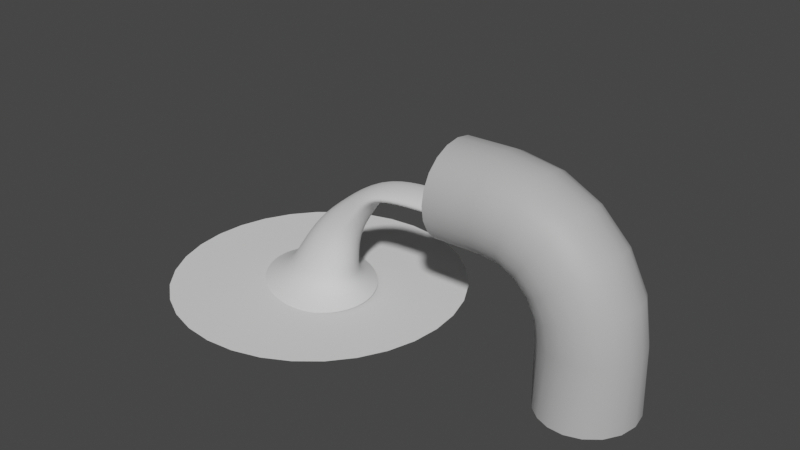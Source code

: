 # Source: Waterfall.blend  (saved by Blender 3.5.10; exported with 4.5.12 LTS)
import bpy
from mathutils import Matrix  # noqa: F401  (used for matrix-valued properties, if any)

bpy.ops.wm.read_factory_settings(use_empty=True)
scene = bpy.context.scene
scene.name = 'Scene'

# ---- materials (node trees are filled in below, after node groups)
mat_lambert1 = bpy.data.materials.new('lambert1')
mat_lambert1.use_transparent_shadow = False
mat_lambert1.diffuse_color = (0.5, 0.5, 0.5, 1.0)
mat_lambert1.roughness = 0.5528

# ---- material node trees
mat_lambert1.use_nodes = True; mat_lambert1.node_tree.nodes.clear()
_N = mat_lambert1.node_tree.nodes; _L = mat_lambert1.node_tree.links
n0 = _N.new('ShaderNodeBsdfPrincipled'); n0.name = 'Principled BSDF'; n0.location = (10, 300)
n0.distribution = 'GGX'
n0.subsurface_method = 'RANDOM_WALK_SKIN'
n0.inputs[0].default_value = (0.5, 0.5, 0.5, 1.0)
n0.inputs[2].default_value = 0.5528
n0.inputs[3].default_value = 1.45
n0.inputs[27].default_value = (0.0, 0.0, 0.0, 1.0)
n0.inputs[28].default_value = 1.0
n1 = _N.new('ShaderNodeOutputMaterial'); n1.name = 'Material Output'; n1.location = (300, 300)
n2 = _N.new('ShaderNodeNormalMap'); n2.name = 'Normal Map'; n2.location = (-300, -300)
n2.label = 'Normal/Map'
_L.new(n0.outputs[0], n1.inputs[0])
_L.new(n2.outputs[0], n0.inputs[5])
n1.is_active_output = True

# ---- world
world_world = bpy.data.worlds.new('World'); scene.world = world_world
world_world.use_nodes = True; world_world.node_tree.nodes.clear()
_N = world_world.node_tree.nodes; _L = world_world.node_tree.links
n0 = _N.new('ShaderNodeOutputWorld'); n0.name = 'World Output'; n0.location = (300, 300)
n1 = _N.new('ShaderNodeBackground'); n1.name = 'Background'; n1.location = (10, 300)
n1.inputs[0].default_value = (0.05088, 0.05088, 0.05088, 1.0)
_L.new(n1.outputs[0], n0.inputs[0])
n0.is_active_output = True
world_world.color = (0.05088, 0.05088, 0.05088)
world_world.use_sun_shadow = False
world_world.sun_shadow_jitter_overblur = 0.0

# ---- meshes
me_mesh = bpy.data.meshes.new('Mesh')
me_mesh.from_pydata([(0.4755, 0.0, -0.1545), (0.4045, 0.0, -0.2939), (0.2939, 0.0, -0.4045), (0.1545, 0.0, -0.4755), (0.0, 0.0, -0.5), (-0.5299, 0.0, -0.488), (0.5, 0.0, 0.0), (0.4988, 0.1545, -0.1621), (0.4243, 0.1545, -0.3083), (0.3083, 0.1545, -0.4243), (0.1621, 0.1545, -0.4988), (0.0, 0.1545, -0.5245), (-0.5296, 0.1545, -0.5124), (0.5245, 0.1545, 0.0), (0.5663, 0.2939, -0.184), (0.4818, 0.2939, -0.35), (0.35, 0.2939, -0.4818), (0.184, 0.2939, -0.5663), (0.0, 0.2939, -0.5955), (-0.5288, 0.2939, -0.5834), (0.5955, 0.2939, 0.0), (0.6715, 0.4045, -0.2182), (0.5713, 0.4045, -0.415), (0.415, 0.4045, -0.5713), (0.2182, 0.4045, -0.6715), (0.0, 0.4045, -0.7061), (-0.5275, 0.4045, -0.694), (0.7061, 0.4045, 0.0), (0.8041, 0.4755, -0.2613), (0.684, 0.4755, -0.497), (0.497, 0.4755, -0.684), (0.2613, 0.4755, -0.8041), (0.0, 0.4755, -0.8455), (-0.5258, 0.4755, -0.8334), (0.8455, 0.4755, 0.0), (0.9511, 0.5, -0.309), (0.809, 0.5, -0.5878), (0.5878, 0.5, -0.809), (0.309, 0.5, -0.9511), (0.0, 0.5, -1.0), (-0.524, 0.5, -0.9879), (1.0, 0.5, 0.0), (1.098, 0.4755, -0.3568), (0.934, 0.4755, -0.6786), (0.6786, 0.4755, -0.934), (0.3568, 0.4755, -1.098), (0.0, 0.4755, -1.155), (-0.5222, 0.4755, -1.142), (1.155, 0.4755, 0.0), (1.231, 0.4045, -0.3998), (1.047, 0.4045, -0.7605), (0.7605, 0.4045, -1.047), (0.3998, 0.4045, -1.231), (0.0, 0.4045, -1.294), (-0.5205, 0.4045, -1.282), (1.294, 0.4045, 0.0), (1.336, 0.2939, -0.434), (1.136, 0.2939, -0.8255), (0.8255, 0.2939, -1.136), (0.434, 0.2939, -1.336), (0.0, 0.2939, -1.405), (-0.5192, 0.2939, -1.392), (1.405, 0.2939, 0.0), (1.403, 0.1545, -0.456), (1.194, 0.1545, -0.8673), (0.8673, 0.1545, -1.194), (0.456, 0.1545, -1.403), (0.0, 0.1545, -1.476), (-0.5183, 0.1545, -1.463), (1.476, 0.1545, 0.0), (1.427, 0.0, -0.4635), (1.214, 0.0, -0.8817), (0.8817, 0.0, -1.214), (0.4635, 0.0, -1.427), (0.0, 0.0, -1.5), (-0.5181, 0.0, -1.488), (1.5, 0.0, 0.0), (1.403, -0.1545, -0.456), (1.194, -0.1545, -0.8673), (0.8673, -0.1545, -1.194), (0.456, -0.1545, -1.403), (0.0, -0.1545, -1.476), (-0.5183, -0.1545, -1.463), (1.476, -0.1545, 0.0), (1.336, -0.2939, -0.434), (1.136, -0.2939, -0.8255), (0.8255, -0.2939, -1.136), (0.434, -0.2939, -1.336), (0.0, -0.2939, -1.405), (-0.5192, -0.2939, -1.392), (1.405, -0.2939, 0.0), (1.231, -0.4045, -0.3998), (1.047, -0.4045, -0.7605), (0.7605, -0.4045, -1.047), (0.3998, -0.4045, -1.231), (0.0, -0.4045, -1.294), (-0.5205, -0.4045, -1.282), (1.294, -0.4045, 0.0), (1.098, -0.4755, -0.3568), (0.934, -0.4755, -0.6786), (0.6786, -0.4755, -0.934), (0.3568, -0.4755, -1.098), (0.0, -0.4755, -1.155), (-0.5222, -0.4755, -1.142), (1.155, -0.4755, 0.0), (0.9511, -0.5, -0.309), (0.809, -0.5, -0.5878), (0.5878, -0.5, -0.809), (0.309, -0.5, -0.9511), (0.0, -0.5, -1.0), (-0.524, -0.5, -0.9879), (1.0, -0.5, 0.0), (0.8041, -0.4755, -0.2613), (0.684, -0.4755, -0.497), (0.497, -0.4755, -0.684), (0.2613, -0.4755, -0.8041), (0.0, -0.4755, -0.8455), (-0.5258, -0.4755, -0.8334), (0.8455, -0.4755, 0.0), (0.6715, -0.4045, -0.2182), (0.5713, -0.4045, -0.415), (0.415, -0.4045, -0.5713), (0.2182, -0.4045, -0.6715), (0.0, -0.4045, -0.7061), (-0.5275, -0.4045, -0.694), (0.7061, -0.4045, 0.0), (0.5663, -0.2939, -0.184), (0.4818, -0.2939, -0.35), (0.35, -0.2939, -0.4818), (0.184, -0.2939, -0.5663), (0.0, -0.2939, -0.5955), (-0.5288, -0.2939, -0.5834), (0.5955, -0.2939, 0.0), (0.4988, -0.1545, -0.1621), (0.4243, -0.1545, -0.3083), (0.3083, -0.1545, -0.4243), (0.1621, -0.1545, -0.4988), (0.0, -0.1545, -0.5245), (-0.5296, -0.1545, -0.5124), (0.5245, -0.1545, 0.0), (0.5165, -0.002805, 0.7172), (0.531, 0.1222, 0.7181), (0.5767, 0.2432, 0.7201), (0.6558, 0.3534, 0.7226), (0.7691, 0.4425, 0.7247), (0.9128, 0.4969, 0.7255), (1.076, 0.503, 0.7248), (1.239, 0.4516, 0.7228), (1.381, 0.3427, 0.7203), (1.477, 0.1869, 0.7182), (1.512, 0.004607, 0.7172), (1.48, -0.1784, 0.7177), (1.387, -0.336, 0.7194), (1.247, -0.4477, 0.7217), (1.084, -0.5021, 0.7236), (0.9203, -0.4988, 0.7243), (0.7751, -0.4464, 0.7236), (0.6601, -0.3584, 0.7218), (0.5793, -0.2487, 0.7196), (0.5322, -0.1279, 0.7178), (-0.5249, 0.09193, -0.705), (-0.5244, 0.1749, -0.7472), (-0.5236, 0.2407, -0.8131), (-0.5226, 0.2829, -0.896), (-0.5215, 0.2975, -0.9879), (-0.5204, 0.2829, -1.08), (-0.5195, 0.2407, -1.163), (-0.5187, 0.1749, -1.229), (-0.5182, 0.09193, -1.271), (-0.518, 0.0, -1.285), (-0.5182, -0.09193, -1.271), (-0.5187, -0.1749, -1.229), (-0.5195, -0.2407, -1.163), (-0.5204, -0.2829, -1.08), (-0.5215, -0.2975, -0.9879), (-0.5226, -0.2829, -0.896), (-0.5236, -0.2407, -0.8131), (-0.5244, -0.1749, -0.7472), (-0.5249, -0.09194, -0.705), (-0.5251, -2.765e-07, -0.6904), (0.2165, 0.09193, -0.698), (0.217, 0.1749, -0.7402), (0.2178, 0.2407, -0.806), (0.2188, 0.2829, -0.889), (0.2199, 0.2975, -0.9809), (0.221, 0.2829, -1.073), (0.2219, 0.2407, -1.156), (0.2227, 0.1749, -1.222), (0.2232, 0.09193, -1.264), (0.2234, 4.161e-09, -1.278), (0.2232, -0.09193, -1.264), (0.2227, -0.1749, -1.222), (0.2219, -0.2407, -1.156), (0.221, -0.2829, -1.073), (0.2199, -0.2975, -0.9809), (0.2188, -0.2829, -0.889), (0.2178, -0.2407, -0.806), (0.217, -0.1749, -0.7402), (0.2165, -0.09194, -0.698), (0.2163, -2.723e-07, -0.6834)], [], [(1, 0, 7, 8), (2, 1, 8, 9), (3, 2, 9, 10), (4, 3, 10, 11), (5, 4, 11, 12), (0, 6, 13, 7), (8, 7, 14, 15), (9, 8, 15, 16), (10, 9, 16, 17), (11, 10, 17, 18), (12, 11, 18, 19), (7, 13, 20, 14), (15, 14, 21, 22), (16, 15, 22, 23), (17, 16, 23, 24), (18, 17, 24, 25), (19, 18, 25, 26), (14, 20, 27, 21), (22, 21, 28, 29), (23, 22, 29, 30), (24, 23, 30, 31), (25, 24, 31, 32), (26, 25, 32, 33), (21, 27, 34, 28), (29, 28, 35, 36), (30, 29, 36, 37), (31, 30, 37, 38), (32, 31, 38, 39), (33, 32, 39, 40), (28, 34, 41, 35), (36, 35, 42, 43), (37, 36, 43, 44), (38, 37, 44, 45), (39, 38, 45, 46), (40, 39, 46, 47), (35, 41, 48, 42), (43, 42, 49, 50), (44, 43, 50, 51), (45, 44, 51, 52), (46, 45, 52, 53), (47, 46, 53, 54), (42, 48, 55, 49), (50, 49, 56, 57), (51, 50, 57, 58), (52, 51, 58, 59), (53, 52, 59, 60), (54, 53, 60, 61), (49, 55, 62, 56), (57, 56, 63, 64), (58, 57, 64, 65), (59, 58, 65, 66), (60, 59, 66, 67), (61, 60, 67, 68), (56, 62, 69, 63), (64, 63, 70, 71), (65, 64, 71, 72), (66, 65, 72, 73), (67, 66, 73, 74), (68, 67, 74, 75), (63, 69, 76, 70), (71, 70, 77, 78), (72, 71, 78, 79), (73, 72, 79, 80), (74, 73, 80, 81), (75, 74, 81, 82), (70, 76, 83, 77), (78, 77, 84, 85), (79, 78, 85, 86), (80, 79, 86, 87), (81, 80, 87, 88), (82, 81, 88, 89), (77, 83, 90, 84), (85, 84, 91, 92), (86, 85, 92, 93), (87, 86, 93, 94), (88, 87, 94, 95), (89, 88, 95, 96), (84, 90, 97, 91), (92, 91, 98, 99), (93, 92, 99, 100), (94, 93, 100, 101), (95, 94, 101, 102), (96, 95, 102, 103), (91, 97, 104, 98), (99, 98, 105, 106), (100, 99, 106, 107), (101, 100, 107, 108), (102, 101, 108, 109), (103, 102, 109, 110), (98, 104, 111, 105), (106, 105, 112, 113), (107, 106, 113, 114), (108, 107, 114, 115), (109, 108, 115, 116), (110, 109, 116, 117), (105, 111, 118, 112), (113, 112, 119, 120), (114, 113, 120, 121), (115, 114, 121, 122), (116, 115, 122, 123), (117, 116, 123, 124), (112, 118, 125, 119), (120, 119, 126, 127), (121, 120, 127, 128), (122, 121, 128, 129), (123, 122, 129, 130), (124, 123, 130, 131), (119, 125, 132, 126), (127, 126, 133, 134), (128, 127, 134, 135), (129, 128, 135, 136), (130, 129, 136, 137), (131, 130, 137, 138), (126, 132, 139, 133), (134, 133, 0, 1), (135, 134, 1, 2), (136, 135, 2, 3), (137, 136, 3, 4), (138, 137, 4, 5), (133, 139, 6, 0), (13, 6, 140, 141), (20, 13, 141, 142), (27, 20, 142, 143), (34, 27, 143, 144), (41, 34, 144, 145), (48, 41, 145, 146), (55, 48, 146, 147), (62, 55, 147, 148), (69, 62, 148, 149), (76, 69, 149, 150), (83, 76, 150, 151), (90, 83, 151, 152), (97, 90, 152, 153), (104, 97, 153, 154), (111, 104, 154, 155), (118, 111, 155, 156), (125, 118, 156, 157), (132, 125, 157, 158), (139, 132, 158, 159), (6, 139, 159, 140), (180, 181, 182, 183, 184, 185, 186, 187, 188, 189, 190, 191, 192, 193, 194, 195, 196, 197, 198, 199), (12, 19, 161, 160), (19, 26, 162, 161), (26, 33, 163, 162), (33, 40, 164, 163), (40, 47, 165, 164), (47, 54, 166, 165), (54, 61, 167, 166), (61, 68, 168, 167), (68, 75, 169, 168), (75, 82, 170, 169), (82, 89, 171, 170), (89, 96, 172, 171), (96, 103, 173, 172), (103, 110, 174, 173), (110, 117, 175, 174), (117, 124, 176, 175), (124, 131, 177, 176), (131, 138, 178, 177), (138, 5, 179, 178), (5, 12, 160, 179), (160, 161, 181, 180), (161, 162, 182, 181), (162, 163, 183, 182), (163, 164, 184, 183), (164, 165, 185, 184), (165, 166, 186, 185), (166, 167, 187, 186), (167, 168, 188, 187), (168, 169, 189, 188), (169, 170, 190, 189), (170, 171, 191, 190), (171, 172, 192, 191), (172, 173, 193, 192), (173, 174, 194, 193), (174, 175, 195, 194), (175, 176, 196, 195), (176, 177, 197, 196), (177, 178, 198, 197), (178, 179, 199, 198), (179, 160, 180, 199)])
me_mesh.polygons.foreach_set('use_smooth', [True] * 181)
_k = set([(5, 12), (5, 138), (12, 19), (19, 26), (26, 33), (33, 40), (40, 47), (47, 54), (54, 61), (61, 68), (68, 75), (75, 82), (82, 89), (89, 96), (96, 103), (103, 110), (110, 117), (117, 124), (124, 131), (131, 138), (160, 161), (160, 179), (161, 162), (162, 163), (163, 164), (164, 165), (165, 166), (166, 167), (167, 168), (168, 169), (169, 170), (170, 171), (171, 172), (172, 173), (173, 174), (174, 175), (175, 176), (176, 177), (177, 178), (178, 179), (180, 181), (180, 199), (181, 182), (182, 183), (183, 184), (184, 185), (185, 186), (186, 187), (187, 188), (188, 189), (189, 190), (190, 191), (191, 192), (192, 193), (193, 194), (194, 195), (195, 196), (196, 197), (197, 198), (198, 199)])
me_mesh.attributes.new('sharp_edge', 'BOOLEAN', 'EDGE').data.foreach_set('value', [ (min(e.vertices), max(e.vertices)) in _k for e in me_mesh.edges])
_uv = me_mesh.uv_layers.new(name='map1')
_uv.uv.foreach_set('vector', [0.05, 1.0, 0.0, 1.0, 0.0, 0.95, 0.05, 0.95, 0.1, 1.0, 0.05, 1.0, 0.05, 0.95, 0.1, 0.95, 0.15, 1.0, 0.1, 1.0, 0.1, 0.95, 0.15, 0.95, 0.2, 1.0, 0.15, 1.0, 0.15, 0.95, 0.2, 0.95, 0.25, 1.0, 0.2, 1.0, 0.2, 0.95, 0.25, 0.95, 1.0, 1.0, 0.95, 1.0, 0.95, 0.95, 1.0, 0.95, 0.05, 0.95, 0.0, 0.95, 0.0, 0.9, 0.05, 0.9, 0.1, 0.95, 0.05, 0.95, 0.05, 0.9, 0.1, 0.9, 0.15, 0.95, 0.1, 0.95, 0.1, 0.9, 0.15, 0.9, 0.2, 0.95, 0.15, 0.95, 0.15, 0.9, 0.2, 0.9, 0.25, 0.95, 0.2, 0.95, 0.2, 0.9, 0.25, 0.9, 1.0, 0.95, 0.95, 0.95, 0.95, 0.9, 1.0, 0.9, 0.05, 0.9, 0.0, 0.9, 0.0, 0.85, 0.05, 0.85, 0.1, 0.9, 0.05, 0.9, 0.05, 0.85, 0.1, 0.85, 0.15, 0.9, 0.1, 0.9, 0.1, 0.85, 0.15, 0.85, 0.2, 0.9, 0.15, 0.9, 0.15, 0.85, 0.2, 0.85, 0.25, 0.9, 0.2, 0.9, 0.2, 0.85, 0.25, 0.85, 1.0, 0.9, 0.95, 0.9, 0.95, 0.85, 1.0, 0.85, 0.05, 0.85, 0.0, 0.85, 0.0, 0.8, 0.05, 0.8, 0.1, 0.85, 0.05, 0.85, 0.05, 0.8, 0.1, 0.8, 0.15, 0.85, 0.1, 0.85, 0.1, 0.8, 0.15, 0.8, 0.2, 0.85, 0.15, 0.85, 0.15, 0.8, 0.2, 0.8, 0.25, 0.85, 0.2, 0.85, 0.2, 0.8, 0.25, 0.8, 1.0, 0.85, 0.95, 0.85, 0.95, 0.8, 1.0, 0.8, 0.05, 0.8, 0.0, 0.8, 0.0, 0.75, 0.05, 0.75, 0.1, 0.8, 0.05, 0.8, 0.05, 0.75, 0.1, 0.75, 0.15, 0.8, 0.1, 0.8, 0.1, 0.75, 0.15, 0.75, 0.2, 0.8, 0.15, 0.8, 0.15, 0.75, 0.2, 0.75, 0.25, 0.8, 0.2, 0.8, 0.2, 0.75, 0.25, 0.75, 1.0, 0.8, 0.95, 0.8, 0.95, 0.75, 1.0, 0.75, 0.05, 0.75, 0.0, 0.75, 0.0, 0.7, 0.05, 0.7, 0.1, 0.75, 0.05, 0.75, 0.05, 0.7, 0.1, 0.7, 0.15, 0.75, 0.1, 0.75, 0.1, 0.7, 0.15, 0.7, 0.2, 0.75, 0.15, 0.75, 0.15, 0.7, 0.2, 0.7, 0.25, 0.75, 0.2, 0.75, 0.2, 0.7, 0.25, 0.7, 1.0, 0.75, 0.95, 0.75, 0.95, 0.7, 1.0, 0.7, 0.05, 0.7, 0.0, 0.7, 0.0, 0.65, 0.05, 0.65, 0.1, 0.7, 0.05, 0.7, 0.05, 0.65, 0.1, 0.65, 0.15, 0.7, 0.1, 0.7, 0.1, 0.65, 0.15, 0.65, 0.2, 0.7, 0.15, 0.7, 0.15, 0.65, 0.2, 0.65, 0.25, 0.7, 0.2, 0.7, 0.2, 0.65, 0.25, 0.65, 1.0, 0.7, 0.95, 0.7, 0.95, 0.65, 1.0, 0.65, 0.05, 0.65, 0.0, 0.65, 0.0, 0.6, 0.05, 0.6, 0.1, 0.65, 0.05, 0.65, 0.05, 0.6, 0.1, 0.6, 0.15, 0.65, 0.1, 0.65, 0.1, 0.6, 0.15, 0.6, 0.2, 0.65, 0.15, 0.65, 0.15, 0.6, 0.2, 0.6, 0.25, 0.65, 0.2, 0.65, 0.2, 0.6, 0.25, 0.6, 1.0, 0.65, 0.95, 0.65, 0.95, 0.6, 1.0, 0.6, 0.05, 0.6, 0.0, 0.6, 0.0, 0.55, 0.05, 0.55, 0.1, 0.6, 0.05, 0.6, 0.05, 0.55, 0.1, 0.55, 0.15, 0.6, 0.1, 0.6, 0.1, 0.55, 0.15, 0.55, 0.2, 0.6, 0.15, 0.6, 0.15, 0.55, 0.2, 0.55, 0.25, 0.6, 0.2, 0.6, 0.2, 0.55, 0.25, 0.55, 1.0, 0.6, 0.95, 0.6, 0.95, 0.55, 1.0, 0.55, 0.05, 0.55, 0.0, 0.55, 0.0, 0.5, 0.05, 0.5, 0.1, 0.55, 0.05, 0.55, 0.05, 0.5, 0.1, 0.5, 0.15, 0.55, 0.1, 0.55, 0.1, 0.5, 0.15, 0.5, 0.2, 0.55, 0.15, 0.55, 0.15, 0.5, 0.2, 0.5, 0.25, 0.55, 0.2, 0.55, 0.2, 0.5, 0.25, 0.5, 1.0, 0.55, 0.95, 0.55, 0.95, 0.5, 1.0, 0.5, 0.05, 0.5, 0.0, 0.5, 0.0, 0.45, 0.05, 0.45, 0.1, 0.5, 0.05, 0.5, 0.05, 0.45, 0.1, 0.45, 0.15, 0.5, 0.1, 0.5, 0.1, 0.45, 0.15, 0.45, 0.2, 0.5, 0.15, 0.5, 0.15, 0.45, 0.2, 0.45, 0.25, 0.5, 0.2, 0.5, 0.2, 0.45, 0.25, 0.45, 1.0, 0.5, 0.95, 0.5, 0.95, 0.45, 1.0, 0.45, 0.05, 0.45, 0.0, 0.45, 0.0, 0.4, 0.05, 0.4, 0.1, 0.45, 0.05, 0.45, 0.05, 0.4, 0.1, 0.4, 0.15, 0.45, 0.1, 0.45, 0.1, 0.4, 0.15, 0.4, 0.2, 0.45, 0.15, 0.45, 0.15, 0.4, 0.2, 0.4, 0.25, 0.45, 0.2, 0.45, 0.2, 0.4, 0.25, 0.4, 1.0, 0.45, 0.95, 0.45, 0.95, 0.4, 1.0, 0.4, 0.05, 0.4, 0.0, 0.4, 0.0, 0.35, 0.05, 0.35, 0.1, 0.4, 0.05, 0.4, 0.05, 0.35, 0.1, 0.35, 0.15, 0.4, 0.1, 0.4, 0.1, 0.35, 0.15, 0.35, 0.2, 0.4, 0.15, 0.4, 0.15, 0.35, 0.2, 0.35, 0.25, 0.4, 0.2, 0.4, 0.2, 0.35, 0.25, 0.35, 1.0, 0.4, 0.95, 0.4, 0.95, 0.35, 1.0, 0.35, 0.05, 0.35, 0.0, 0.35, 0.0, 0.3, 0.05, 0.3, 0.1, 0.35, 0.05, 0.35, 0.05, 0.3, 0.1, 0.3, 0.15, 0.35, 0.1, 0.35, 0.1, 0.3, 0.15, 0.3, 0.2, 0.35, 0.15, 0.35, 0.15, 0.3, 0.2, 0.3, 0.25, 0.35, 0.2, 0.35, 0.2, 0.3, 0.25, 0.3, 1.0, 0.35, 0.95, 0.35, 0.95, 0.3, 1.0, 0.3, 0.05, 0.3, 0.0, 0.3, 0.0, 0.25, 0.05, 0.25, 0.1, 0.3, 0.05, 0.3, 0.05, 0.25, 0.1, 0.25, 0.15, 0.3, 0.1, 0.3, 0.1, 0.25, 0.15, 0.25, 0.2, 0.3, 0.15, 0.3, 0.15, 0.25, 0.2, 0.25, 0.25, 0.3, 0.2, 0.3, 0.2, 0.25, 0.25, 0.25, 1.0, 0.3, 0.95, 0.3, 0.95, 0.25, 1.0, 0.25, 0.05, 0.25, 0.0, 0.25, 0.0, 0.2, 0.05, 0.2, 0.1, 0.25, 0.05, 0.25, 0.05, 0.2, 0.1, 0.2, 0.15, 0.25, 0.1, 0.25, 0.1, 0.2, 0.15, 0.2, 0.2, 0.25, 0.15, 0.25, 0.15, 0.2, 0.2, 0.2, 0.25, 0.25, 0.2, 0.25, 0.2, 0.2, 0.25, 0.2, 1.0, 0.25, 0.95, 0.25, 0.95, 0.2, 1.0, 0.2, 0.05, 0.2, 0.0, 0.2, 0.0, 0.15, 0.05, 0.15, 0.1, 0.2, 0.05, 0.2, 0.05, 0.15, 0.1, 0.15, 0.15, 0.2, 0.1, 0.2, 0.1, 0.15, 0.15, 0.15, 0.2, 0.2, 0.15, 0.2, 0.15, 0.15, 0.2, 0.15, 0.25, 0.2, 0.2, 0.2, 0.2, 0.15, 0.25, 0.15, 1.0, 0.2, 0.95, 0.2, 0.95, 0.15, 1.0, 0.15, 0.05, 0.15, 0.0, 0.15, 0.0, 0.1, 0.05, 0.1, 0.1, 0.15, 0.05, 0.15, 0.05, 0.1, 0.1, 0.1, 0.15, 0.15, 0.1, 0.15, 0.1, 0.1, 0.15, 0.1, 0.2, 0.15, 0.15, 0.15, 0.15, 0.1, 0.2, 0.1, 0.25, 0.15, 0.2, 0.15, 0.2, 0.1, 0.25, 0.1, 1.0, 0.15, 0.95, 0.15, 0.95, 0.1, 1.0, 0.1, 0.05, 0.1, 0.0, 0.1, 0.0, 0.05, 0.05, 0.05, 0.1, 0.1, 0.05, 0.1, 0.05, 0.05, 0.1, 0.05, 0.15, 0.1, 0.1, 0.1, 0.1, 0.05, 0.15, 0.05, 0.2, 0.1, 0.15, 0.1, 0.15, 0.05, 0.2, 0.05, 0.25, 0.1, 0.2, 0.1, 0.2, 0.05, 0.25, 0.05, 1.0, 0.1, 0.95, 0.1, 0.95, 0.05, 1.0, 0.05, 0.05, 0.05, 0.0, 0.05, 0.0, -1.565e-07, 0.05, -1.565e-07, 0.1, 0.05, 0.05, 0.05, 0.05, -1.565e-07, 0.1, -1.565e-07, 0.15, 0.05, 0.1, 0.05, 0.1, -1.565e-07, 0.15, -1.565e-07, 0.2, 0.05, 0.15, 0.05, 0.15, -1.565e-07, 0.2, -1.565e-07, 0.25, 0.05, 0.2, 0.05, 0.2, -1.565e-07, 0.25, -1.565e-07, 1.0, 0.05, 0.95, 0.05, 0.95, -1.565e-07, 1.0, -1.565e-07, 0.0, 0.0, 1.0, 0.0, 1.0, 1.0, 0.0, 1.0, 0.0, 0.0, 1.0, 0.0, 1.0, 1.0, 0.0, 1.0, 0.0, 0.0, 1.0, 0.0, 1.0, 1.0, 0.0, 1.0, 0.0, 0.0, 1.0, 0.0, 1.0, 1.0, 0.0, 1.0, 0.0, 0.0, 1.0, 0.0, 1.0, 1.0, 0.0, 1.0, 0.0, 0.0, 1.0, 0.0, 1.0, 1.0, 0.0, 1.0, 0.0, 0.0, 1.0, 0.0, 1.0, 1.0, 0.0, 1.0, 0.0, 0.0, 1.0, 0.0, 1.0, 1.0, 0.0, 1.0, 0.0, 0.0, 1.0, 0.0, 1.0, 1.0, 0.0, 1.0, 0.0, 0.0, 1.0, 0.0, 1.0, 1.0, 0.0, 1.0, 0.0, 0.0, 1.0, 0.0, 1.0, 1.0, 0.0, 1.0, 0.0, 0.0, 1.0, 0.0, 1.0, 1.0, 0.0, 1.0, 0.0, 0.0, 1.0, 0.0, 1.0, 1.0, 0.0, 1.0, 0.0, 0.0, 1.0, 0.0, 1.0, 1.0, 0.0, 1.0, 0.0, 0.0, 1.0, 0.0, 1.0, 1.0, 0.0, 1.0, 0.0, 0.0, 1.0, 0.0, 1.0, 1.0, 0.0, 1.0, 0.0, 0.0, 1.0, 0.0, 1.0, 1.0, 0.0, 1.0, 0.0, 0.0, 1.0, 0.0, 1.0, 1.0, 0.0, 1.0, 0.0, 0.0, 1.0, 0.0, 1.0, 1.0, 0.0, 1.0, 0.0, 0.0, 1.0, 0.0, 1.0, 1.0, 0.0, 1.0, 0.25, 0.95, 0.25, 0.9, 0.25, 0.85, 0.25, 0.8, 0.25, 0.75, 0.25, 0.7, 0.25, 0.65, 0.25, 0.6, 0.25, 0.55, 0.25, 0.5, 0.25, 0.45, 0.25, 0.4, 0.25, 0.35, 0.25, 0.3, 0.25, 0.25, 0.25, 0.2, 0.25, 0.15, 0.25, 0.1, 0.25, 0.05, 0.25, 1.0, 0.25, 0.95, 0.25, 0.9, 0.25, 0.9, 0.25, 0.95, 0.25, 0.9, 0.25, 0.85, 0.25, 0.85, 0.25, 0.9, 0.25, 0.85, 0.25, 0.8, 0.25, 0.8, 0.25, 0.85, 0.25, 0.8, 0.25, 0.75, 0.25, 0.75, 0.25, 0.8, 0.25, 0.75, 0.25, 0.7, 0.25, 0.7, 0.25, 0.75, 0.25, 0.7, 0.25, 0.65, 0.25, 0.65, 0.25, 0.7, 0.25, 0.65, 0.25, 0.6, 0.25, 0.6, 0.25, 0.65, 0.25, 0.6, 0.25, 0.55, 0.25, 0.55, 0.25, 0.6, 0.25, 0.55, 0.25, 0.5, 0.25, 0.5, 0.25, 0.55, 0.25, 0.5, 0.25, 0.45, 0.25, 0.45, 0.25, 0.5, 0.25, 0.45, 0.25, 0.4, 0.25, 0.4, 0.25, 0.45, 0.25, 0.4, 0.25, 0.35, 0.25, 0.35, 0.25, 0.4, 0.25, 0.35, 0.25, 0.3, 0.25, 0.3, 0.25, 0.35, 0.25, 0.3, 0.25, 0.25, 0.25, 0.25, 0.25, 0.3, 0.25, 0.25, 0.25, 0.2, 0.25, 0.2, 0.25, 0.25, 0.25, 0.2, 0.25, 0.15, 0.25, 0.15, 0.25, 0.2, 0.25, 0.15, 0.25, 0.1, 0.25, 0.1, 0.25, 0.15, 0.25, 0.1, 0.25, 0.05, 0.25, 0.05, 0.25, 0.1, 0.25, 0.05, 0.25, 1.0, 0.25, 1.0, 0.25, 0.05, 0.25, 1.0, 0.25, 0.95, 0.25, 0.95, 0.25, 1.0, 0.25, 0.95, 0.25, 0.9, 0.25, 0.9, 0.25, 0.95, 0.25, 0.9, 0.25, 0.85, 0.25, 0.85, 0.25, 0.9, 0.25, 0.85, 0.25, 0.8, 0.25, 0.8, 0.25, 0.85, 0.25, 0.8, 0.25, 0.75, 0.25, 0.75, 0.25, 0.8, 0.25, 0.75, 0.25, 0.7, 0.25, 0.7, 0.25, 0.75, 0.25, 0.7, 0.25, 0.65, 0.25, 0.65, 0.25, 0.7, 0.25, 0.65, 0.25, 0.6, 0.25, 0.6, 0.25, 0.65, 0.25, 0.6, 0.25, 0.55, 0.25, 0.55, 0.25, 0.6, 0.25, 0.55, 0.25, 0.5, 0.25, 0.5, 0.25, 0.55, 0.25, 0.5, 0.25, 0.45, 0.25, 0.45, 0.25, 0.5, 0.25, 0.45, 0.25, 0.4, 0.25, 0.4, 0.25, 0.45, 0.25, 0.4, 0.25, 0.35, 0.25, 0.35, 0.25, 0.4, 0.25, 0.35, 0.25, 0.3, 0.25, 0.3, 0.25, 0.35, 0.25, 0.3, 0.25, 0.25, 0.25, 0.25, 0.25, 0.3, 0.25, 0.25, 0.25, 0.2, 0.25, 0.2, 0.25, 0.25, 0.25, 0.2, 0.25, 0.15, 0.25, 0.15, 0.25, 0.2, 0.25, 0.15, 0.25, 0.1, 0.25, 0.1, 0.25, 0.15, 0.25, 0.1, 0.25, 0.05, 0.25, 0.05, 0.25, 0.1, 0.25, 0.05, 0.25, 1.0, 0.25, 1.0, 0.25, 0.05, 0.25, 1.0, 0.25, 0.95, 0.25, 0.95, 0.25, 1.0])
me_mesh.materials.append(mat_lambert1)
me_mesh.update()
me_mesh.normals_split_custom_set([tuple(v) for v in zip(*[iter([-0.809, 1.108e-06, 0.5878, -0.9511, 1.149e-06, 0.309, -0.901, 0.3202, 0.2927, -0.7664, 0.3202, 0.5568, -0.5878, 1.149e-06, 0.809, -0.809, 1.108e-06, 0.5878, -0.7664, 0.3202, 0.5568, -0.5568, 0.3202, 0.7664, -0.309, 1.151e-06, 0.9511, -0.5878, 1.149e-06, 0.809, -0.5568, 0.3202, 0.7664, -0.2927, 0.3202, 0.901, -0.01936, 1.214e-06, 0.9998, -0.309, 1.151e-06, 0.9511, -0.2927, 0.3202, 0.901, -0.01971, 0.3121, 0.9499, 0.02274, 1.267e-06, 0.9997, -0.01936, 1.214e-06, 0.9998, -0.01971, 0.3121, 0.9499, 0.02164, 0.3079, 0.9512, -0.9511, 1.149e-06, 0.309, -0.9989, -0.001424, 0.04692, -0.9564, 0.2885, 0.04481, -0.901, 0.3202, 0.2927, -0.7664, 0.3202, 0.5568, -0.901, 0.3202, 0.2927, -0.7576, 0.6045, 0.2462, -0.6445, 0.6045, 0.4682, -0.5568, 0.3202, 0.7664, -0.7664, 0.3202, 0.5568, -0.6445, 0.6045, 0.4682, -0.4682, 0.6045, 0.6445, -0.2927, 0.3202, 0.901, -0.5568, 0.3202, 0.7664, -0.4682, 0.6045, 0.6445, -0.2462, 0.6045, 0.7576, -0.01971, 0.3121, 0.9499, -0.2927, 0.3202, 0.901, -0.2462, 0.6045, 0.7576, -0.01978, 0.5928, 0.8051, 0.02164, 0.3079, 0.9512, -0.01971, 0.3121, 0.9499, -0.01978, 0.5928, 0.8051, 0.01847, 0.586, 0.8101, -0.901, 0.3202, 0.2927, -0.9564, 0.2885, 0.04481, -0.83, 0.5565, 0.03797, -0.7576, 0.6045, 0.2462, -0.6445, 0.6045, 0.4682, -0.7576, 0.6045, 0.2462, -0.5387, 0.8241, 0.175, -0.4582, 0.8241, 0.3329, -0.4682, 0.6045, 0.6445, -0.6445, 0.6045, 0.4682, -0.4582, 0.8241, 0.3329, -0.3329, 0.8241, 0.4582, -0.2462, 0.6045, 0.7576, -0.4682, 0.6045, 0.6445, -0.3329, 0.8241, 0.4582, -0.175, 0.8241, 0.5387, -0.01978, 0.5928, 0.8051, -0.2462, 0.6045, 0.7576, -0.175, 0.8241, 0.5387, -0.01731, 0.8141, 0.5805, 0.01847, 0.586, 0.8101, -0.01978, 0.5928, 0.8051, -0.01731, 0.8141, 0.5805, 0.01349, 0.8073, 0.5901, -0.7576, 0.6045, 0.2462, -0.83, 0.5565, 0.03797, -0.6263, 0.7792, 0.02648, -0.5387, 0.8241, 0.175, -0.4582, 0.8241, 0.3329, -0.5387, 0.8241, 0.175, -0.2682, 0.9594, 0.08714, -0.2281, 0.9594, 0.1658, -0.3329, 0.8241, 0.4582, -0.4582, 0.8241, 0.3329, -0.2281, 0.9594, 0.1658, -0.1658, 0.9594, 0.2282, -0.175, 0.8241, 0.5387, -0.3329, 0.8241, 0.4582, -0.1658, 0.9594, 0.2282, -0.08715, 0.9594, 0.2682, -0.01731, 0.8141, 0.5805, -0.175, 0.8241, 0.5387, -0.08715, 0.9594, 0.2682, -0.01032, 0.9543, 0.2988, 0.01349, 0.8073, 0.5901, -0.01731, 0.8141, 0.5805, -0.01032, 0.9543, 0.2988, 0.00716, 0.95, 0.3122, -0.5387, 0.8241, 0.175, -0.6263, 0.7792, 0.02648, -0.3592, 0.9332, 0.01107, -0.2682, 0.9594, 0.08714, -0.2281, 0.9594, 0.1658, -0.2682, 0.9594, 0.08714, 0.02632, 0.9996, -0.008551, 0.02239, 0.9996, -0.01626, -0.1658, 0.9594, 0.2282, -0.2281, 0.9594, 0.1658, 0.02239, 0.9996, -0.01626, 0.01627, 0.9996, -0.02238, -0.08715, 0.9594, 0.2682, -0.1658, 0.9594, 0.2282, 0.01627, 0.9996, -0.02238, 0.00855, 0.9996, -0.02632, -0.01032, 0.9543, 0.2988, -0.08715, 0.9594, 0.2682, 0.00855, 0.9996, -0.02632, 0.001596, 0.9999, -0.01155, 0.00716, 0.95, 0.3122, -0.01032, 0.9543, 0.2988, 0.001596, 0.9999, -0.01155, 8.036e-05, 1.0, 0.003834, -0.2682, 0.9594, 0.08714, -0.3592, 0.9332, 0.01107, -0.05185, 0.9986, -0.00679, 0.02632, 0.9996, -0.008551, 0.02239, 0.9996, -0.01626, 0.02632, 0.9996, -0.008551, 0.3163, 0.9431, -0.1028, 0.2691, 0.9431, -0.1955, 0.01627, 0.9996, -0.02238, 0.02239, 0.9996, -0.01626, 0.2691, 0.9431, -0.1955, 0.1955, 0.9431, -0.2691, 0.00855, 0.9996, -0.02632, 0.01627, 0.9996, -0.02238, 0.1955, 0.9431, -0.2691, 0.1028, 0.9431, -0.3163, 0.001596, 0.9999, -0.01155, 0.00855, 0.9996, -0.02632, 0.1028, 0.9431, -0.3163, 0.01711, 0.9474, -0.3197, 8.036e-05, 1.0, 0.003834, 0.001596, 0.9999, -0.01155, 0.01711, 0.9474, -0.3197, -0.007091, 0.952, -0.3059, 0.02632, 0.9996, -0.008551, -0.05185, 0.9986, -0.00679, 0.2652, 0.9639, -0.02516, 0.3163, 0.9431, -0.1028, 0.2691, 0.9431, -0.1955, 0.3163, 0.9431, -0.1028, 0.5745, 0.7969, -0.1867, 0.4887, 0.7969, -0.3551, 0.1955, 0.9431, -0.2691, 0.2691, 0.9431, -0.1955, 0.4887, 0.7969, -0.3551, 0.3551, 0.7969, -0.4887, 0.1028, 0.9431, -0.3163, 0.1955, 0.9431, -0.2691, 0.3551, 0.7969, -0.4887, 0.1867, 0.7969, -0.5745, 0.01711, 0.9474, -0.3197, 0.1028, 0.9431, -0.3163, 0.1867, 0.7969, -0.5745, 0.03357, 0.8028, -0.5953, -0.007091, 0.952, -0.3059, 0.01711, 0.9474, -0.3197, 0.03357, 0.8028, -0.5953, -0.01362, 0.8106, -0.5855, 0.3163, 0.9431, -0.1028, 0.2652, 0.9639, -0.02516, 0.5574, 0.8292, -0.0419, 0.5745, 0.7969, -0.1867, 0.4887, 0.7969, -0.3551, 0.5745, 0.7969, -0.1867, 0.7774, 0.576, -0.2526, 0.6613, 0.5761, -0.4805, 0.3551, 0.7969, -0.4887, 0.4887, 0.7969, -0.3551, 0.6613, 0.5761, -0.4805, 0.4805, 0.576, -0.6613, 0.1867, 0.7969, -0.5745, 0.3551, 0.7969, -0.4887, 0.4805, 0.576, -0.6613, 0.2526, 0.576, -0.7774, 0.03357, 0.8028, -0.5953, 0.1867, 0.7969, -0.5745, 0.2526, 0.576, -0.7774, 0.04801, 0.5813, -0.8123, -0.01362, 0.8106, -0.5855, 0.03357, 0.8028, -0.5953, 0.04801, 0.5813, -0.8123, -0.01884, 0.5893, -0.8077, 0.5745, 0.7969, -0.1867, 0.5574, 0.8292, -0.0419, 0.7925, 0.6074, -0.05524, 0.7774, 0.576, -0.2526, 0.6613, 0.5761, -0.4805, 0.7774, 0.576, -0.2526, 0.9067, 0.3019, -0.2946, 0.7713, 0.3019, -0.5604, 0.4805, 0.576, -0.6613, 0.6613, 0.5761, -0.4805, 0.7713, 0.3019, -0.5604, 0.5603, 0.302, -0.7712, 0.2526, 0.576, -0.7774, 0.4805, 0.576, -0.6613, 0.5603, 0.302, -0.7712, 0.2946, 0.3019, -0.9067, 0.04801, 0.5813, -0.8123, 0.2526, 0.576, -0.7774, 0.2946, 0.3019, -0.9067, 0.05787, 0.3049, -0.9506, -0.01884, 0.5893, -0.8077, 0.04801, 0.5813, -0.8123, 0.05787, 0.3049, -0.9506, -0.02221, 0.3099, -0.9505, 0.7774, 0.576, -0.2526, 0.7925, 0.6074, -0.05524, 0.9447, 0.3218, -0.06375, 0.9067, 0.3019, -0.2946, 0.7713, 0.3019, -0.5604, 0.9067, 0.3019, -0.2946, 0.9511, 2.469e-09, -0.309, 0.809, 0.0, -0.5878, 0.5603, 0.302, -0.7712, 0.7713, 0.3019, -0.5604, 0.809, 0.0, -0.5878, 0.5878, 0.0, -0.809, 0.2946, 0.3019, -0.9067, 0.5603, 0.302, -0.7712, 0.5878, 0.0, -0.809, 0.309, 0.0, -0.9511, 0.05787, 0.3049, -0.9506, 0.2946, 0.3019, -0.9067, 0.309, 0.0, -0.9511, 0.06136, 4.07e-07, -0.9981, -0.02221, 0.3099, -0.9505, 0.05787, 0.3049, -0.9506, 0.06136, 4.07e-07, -0.9981, -0.02338, 0.0, -0.9997, 0.9067, 0.3019, -0.2946, 0.9447, 0.3218, -0.06375, 0.9978, 0.002669, -0.06666, 0.9511, 2.469e-09, -0.309, 0.809, 0.0, -0.5878, 0.9511, 2.469e-09, -0.309, 0.9067, -0.3019, -0.2946, 0.7713, -0.3019, -0.5604, 0.5878, 0.0, -0.809, 0.809, 0.0, -0.5878, 0.7713, -0.3019, -0.5604, 0.5604, -0.3019, -0.7713, 0.309, 0.0, -0.9511, 0.5878, 0.0, -0.809, 0.5604, -0.3019, -0.7713, 0.2946, -0.3019, -0.9067, 0.06136, 4.07e-07, -0.9981, 0.309, 0.0, -0.9511, 0.2946, -0.3019, -0.9067, 0.05787, -0.3049, -0.9506, -0.02338, 0.0, -0.9997, 0.06136, 4.07e-07, -0.9981, 0.05787, -0.3049, -0.9506, -0.02221, -0.3099, -0.9505, 0.9511, 2.469e-09, -0.309, 0.9978, 0.002669, -0.06666, 0.9464, -0.3168, -0.06376, 0.9067, -0.3019, -0.2946, 0.7713, -0.3019, -0.5604, 0.9067, -0.3019, -0.2946, 0.7774, -0.5761, -0.2526, 0.6613, -0.5761, -0.4804, 0.5604, -0.3019, -0.7713, 0.7713, -0.3019, -0.5604, 0.6613, -0.5761, -0.4804, 0.4804, -0.5761, -0.6613, 0.2946, -0.3019, -0.9067, 0.5604, -0.3019, -0.7713, 0.4804, -0.5761, -0.6613, 0.2526, -0.5761, -0.7774, 0.05787, -0.3049, -0.9506, 0.2946, -0.3019, -0.9067, 0.2526, -0.5761, -0.7774, 0.04801, -0.5813, -0.8123, -0.02221, -0.3099, -0.9505, 0.05787, -0.3049, -0.9506, 0.04801, -0.5813, -0.8123, -0.01884, -0.5893, -0.8077, 0.9067, -0.3019, -0.2946, 0.9464, -0.3168, -0.06376, 0.7957, -0.6031, -0.05521, 0.7774, -0.5761, -0.2526, 0.6613, -0.5761, -0.4804, 0.7774, -0.5761, -0.2526, 0.5746, -0.7969, -0.1867, 0.4888, -0.7969, -0.3551, 0.4804, -0.5761, -0.6613, 0.6613, -0.5761, -0.4804, 0.4888, -0.7969, -0.3551, 0.3551, -0.7969, -0.4888, 0.2526, -0.5761, -0.7774, 0.4804, -0.5761, -0.6613, 0.3551, -0.7969, -0.4888, 0.1867, -0.7969, -0.5745, 0.04801, -0.5813, -0.8123, 0.2526, -0.5761, -0.7774, 0.1867, -0.7969, -0.5745, 0.03357, -0.8028, -0.5953, -0.01884, -0.5893, -0.8077, 0.04801, -0.5813, -0.8123, 0.03357, -0.8028, -0.5953, -0.01362, -0.8106, -0.5855, 0.7774, -0.5761, -0.2526, 0.7957, -0.6031, -0.05521, 0.5618, -0.8262, -0.04195, 0.5746, -0.7969, -0.1867, 0.4888, -0.7969, -0.3551, 0.5746, -0.7969, -0.1867, 0.3163, -0.9431, -0.1028, 0.2691, -0.9431, -0.1955, 0.3551, -0.7969, -0.4888, 0.4888, -0.7969, -0.3551, 0.2691, -0.9431, -0.1955, 0.1955, -0.9431, -0.2691, 0.1867, -0.7969, -0.5745, 0.3551, -0.7969, -0.4888, 0.1955, -0.9431, -0.2691, 0.1028, -0.9431, -0.3163, 0.03357, -0.8028, -0.5953, 0.1867, -0.7969, -0.5745, 0.1028, -0.9431, -0.3163, 0.01711, -0.9474, -0.3197, -0.01362, -0.8106, -0.5855, 0.03357, -0.8028, -0.5953, 0.01711, -0.9474, -0.3197, -0.007091, -0.952, -0.3059, 0.5746, -0.7969, -0.1867, 0.5618, -0.8262, -0.04195, 0.2701, -0.9625, -0.02534, 0.3163, -0.9431, -0.1028, 0.2691, -0.9431, -0.1955, 0.3163, -0.9431, -0.1028, 0.02632, -0.9996, -0.008551, 0.02239, -0.9996, -0.01627, 0.1955, -0.9431, -0.2691, 0.2691, -0.9431, -0.1955, 0.02239, -0.9996, -0.01627, 0.01627, -0.9996, -0.02239, 0.1028, -0.9431, -0.3163, 0.1955, -0.9431, -0.2691, 0.01627, -0.9996, -0.02239, 0.008552, -0.9996, -0.02632, 0.01711, -0.9474, -0.3197, 0.1028, -0.9431, -0.3163, 0.008552, -0.9996, -0.02632, 0.001603, -0.9999, -0.0116, -0.007091, -0.952, -0.3059, 0.01711, -0.9474, -0.3197, 0.001603, -0.9999, -0.0116, 8.049e-05, -1.0, 0.003833, 0.3163, -0.9431, -0.1028, 0.2701, -0.9625, -0.02534, -0.04699, -0.9989, -0.007128, 0.02632, -0.9996, -0.008551, 0.02239, -0.9996, -0.01627, 0.02632, -0.9996, -0.008551, -0.2682, -0.9594, 0.08714, -0.2281, -0.9594, 0.1658, 0.01627, -0.9996, -0.02239, 0.02239, -0.9996, -0.01627, -0.2281, -0.9594, 0.1658, -0.1658, -0.9594, 0.2281, 0.008552, -0.9996, -0.02632, 0.01627, -0.9996, -0.02239, -0.1658, -0.9594, 0.2281, -0.08714, -0.9594, 0.2682, 0.001603, -0.9999, -0.0116, 0.008552, -0.9996, -0.02632, -0.08714, -0.9594, 0.2682, -0.01032, -0.9543, 0.2988, 8.049e-05, -1.0, 0.003833, 0.001603, -0.9999, -0.0116, -0.01032, -0.9543, 0.2988, 0.00716, -0.95, 0.3122, 0.02632, -0.9996, -0.008551, -0.04699, -0.9989, -0.007128, -0.3551, -0.9348, 0.0106, -0.2682, -0.9594, 0.08714, -0.2281, -0.9594, 0.1658, -0.2682, -0.9594, 0.08714, -0.5387, -0.8241, 0.175, -0.4582, -0.8241, 0.3329, -0.1658, -0.9594, 0.2281, -0.2281, -0.9594, 0.1658, -0.4582, -0.8241, 0.3329, -0.3329, -0.8241, 0.4582, -0.08714, -0.9594, 0.2682, -0.1658, -0.9594, 0.2281, -0.3329, -0.8241, 0.4582, -0.175, -0.8241, 0.5387, -0.01032, -0.9543, 0.2988, -0.08714, -0.9594, 0.2682, -0.175, -0.8241, 0.5387, -0.01731, -0.8141, 0.5805, 0.00716, -0.95, 0.3122, -0.01032, -0.9543, 0.2988, -0.01731, -0.8141, 0.5805, 0.0135, -0.807, 0.5905, -0.2682, -0.9594, 0.08714, -0.3551, -0.9348, 0.0106, -0.6232, -0.7816, 0.02594, -0.5387, -0.8241, 0.175, -0.4582, -0.8241, 0.3329, -0.5387, -0.8241, 0.175, -0.7576, -0.6045, 0.2462, -0.6444, -0.6045, 0.4682, -0.3329, -0.8241, 0.4582, -0.4582, -0.8241, 0.3329, -0.6444, -0.6045, 0.4682, -0.4682, -0.6045, 0.6444, -0.175, -0.8241, 0.5387, -0.3329, -0.8241, 0.4582, -0.4682, -0.6045, 0.6444, -0.2462, -0.6045, 0.7576, -0.01731, -0.8141, 0.5805, -0.175, -0.8241, 0.5387, -0.2462, -0.6045, 0.7576, -0.01978, -0.5928, 0.8051, 0.0135, -0.807, 0.5905, -0.01731, -0.8141, 0.5805, -0.01978, -0.5928, 0.8051, 0.01847, -0.5857, 0.8103, -0.5387, -0.8241, 0.175, -0.6232, -0.7816, 0.02594, -0.8281, -0.5593, 0.03747, -0.7576, -0.6045, 0.2462, -0.6444, -0.6045, 0.4682, -0.7576, -0.6045, 0.2462, -0.901, -0.3202, 0.2928, -0.7664, -0.3202, 0.5568, -0.4682, -0.6045, 0.6444, -0.6444, -0.6045, 0.4682, -0.7664, -0.3202, 0.5568, -0.5568, -0.3202, 0.7664, -0.2462, -0.6045, 0.7576, -0.4682, -0.6045, 0.6444, -0.5568, -0.3202, 0.7664, -0.2927, -0.3202, 0.901, -0.01978, -0.5928, 0.8051, -0.2462, -0.6045, 0.7576, -0.2927, -0.3202, 0.901, -0.01971, -0.3121, 0.9499, 0.01847, -0.5857, 0.8103, -0.01978, -0.5928, 0.8051, -0.01971, -0.3121, 0.9499, 0.02164, -0.3079, 0.9512, -0.7576, -0.6045, 0.2462, -0.8281, -0.5593, 0.03747, -0.9556, -0.2914, 0.04451, -0.901, -0.3202, 0.2928, -0.7664, -0.3202, 0.5568, -0.901, -0.3202, 0.2928, -0.9511, 1.149e-06, 0.309, -0.809, 1.108e-06, 0.5878, -0.5568, -0.3202, 0.7664, -0.7664, -0.3202, 0.5568, -0.809, 1.108e-06, 0.5878, -0.5878, 1.149e-06, 0.809, -0.2927, -0.3202, 0.901, -0.5568, -0.3202, 0.7664, -0.5878, 1.149e-06, 0.809, -0.309, 1.151e-06, 0.9511, -0.01971, -0.3121, 0.9499, -0.2927, -0.3202, 0.901, -0.309, 1.151e-06, 0.9511, -0.01936, 1.214e-06, 0.9998, 0.02164, -0.3079, 0.9512, -0.01971, -0.3121, 0.9499, -0.01936, 1.214e-06, 0.9998, 0.02274, 1.267e-06, 0.9997, -0.901, -0.3202, 0.2928, -0.9556, -0.2914, 0.04451, -0.9989, -0.001424, 0.04692, -0.9511, 1.149e-06, 0.309, -0.9564, 0.2885, 0.04481, -0.9989, -0.001424, 0.04692, -0.9998, -0.002361, 0.01933, -0.9614, 0.2745, 0.01773, -0.83, 0.5565, 0.03797, -0.9564, 0.2885, 0.04481, -0.9614, 0.2745, 0.01773, -0.8461, 0.5329, 0.01294, -0.6263, 0.7792, 0.02648, -0.83, 0.5565, 0.03797, -0.8461, 0.5329, 0.01294, -0.6583, 0.7527, 0.006143, -0.3592, 0.9332, 0.01107, -0.6263, 0.7792, 0.02648, -0.6583, 0.7527, 0.006143, -0.4072, 0.9133, -0.001127, -0.05185, 0.9986, -0.00679, -0.3592, 0.9332, 0.01107, -0.4072, 0.9133, -0.001127, -0.1095, 0.994, -0.007377, 0.2652, 0.9639, -0.02516, -0.05185, 0.9986, -0.00679, -0.1095, 0.994, -0.007377, 0.2089, 0.9779, -0.01175, 0.5574, 0.8292, -0.0419, 0.2652, 0.9639, -0.02516, 0.2089, 0.9779, -0.01175, 0.5144, 0.8574, -0.01394, 0.7925, 0.6074, -0.05524, 0.5574, 0.8292, -0.0419, 0.5144, 0.8574, -0.01394, 0.7693, 0.6387, -0.01446, 0.9447, 0.3218, -0.06375, 0.7925, 0.6074, -0.05524, 0.7693, 0.6387, -0.01446, 0.939, 0.3435, -0.01419, 0.9978, 0.002669, -0.06666, 0.9447, 0.3218, -0.06375, 0.939, 0.3435, -0.01419, 0.9999, 0.005723, -0.01399, 0.9464, -0.3168, -0.06376, 0.9978, 0.002669, -0.06666, 0.9999, 0.005723, -0.01399, 0.9429, -0.3329, -0.01418, 0.7957, -0.6031, -0.05521, 0.9464, -0.3168, -0.06376, 0.9429, -0.3329, -0.01418, 0.7763, -0.6302, -0.01448, 0.5618, -0.8262, -0.04195, 0.7957, -0.6031, -0.05521, 0.7763, -0.6302, -0.01448, 0.5235, -0.8519, -0.01407, 0.2701, -0.9625, -0.02534, 0.5618, -0.8262, -0.04195, 0.5235, -0.8519, -0.01407, 0.2185, -0.9758, -0.01207, -0.04699, -0.9989, -0.007128, 0.2701, -0.9625, -0.02534, 0.2185, -0.9758, -0.01207, -0.1008, -0.9949, -0.007938, -0.3551, -0.9348, 0.0106, -0.04699, -0.9989, -0.007128, -0.1008, -0.9949, -0.007938, -0.4001, -0.9165, -0.001823, -0.6232, -0.7816, 0.02594, -0.3551, -0.9348, 0.0106, -0.4001, -0.9165, -0.001823, -0.6533, -0.7571, 0.005399, -0.8281, -0.5593, 0.03747, -0.6232, -0.7816, 0.02594, -0.6533, -0.7571, 0.005399, -0.843, -0.5377, 0.01231, -0.9556, -0.2914, 0.04451, -0.8281, -0.5593, 0.03747, -0.843, -0.5377, 0.01231, -0.96, -0.2794, 0.01736, -0.9989, -0.001424, 0.04692, -0.9556, -0.2914, 0.04451, -0.96, -0.2794, 0.01736, -0.9998, -0.002361, 0.01933, -0.9999, 3.831e-08, -0.01187, -0.9999, 3.831e-08, -0.01187, -0.9999, 3.831e-08, -0.01187, -0.9999, 3.831e-08, -0.01187, -0.9999, 3.831e-08, -0.01187, -0.9999, 3.831e-08, -0.01187, -0.9999, 3.831e-08, -0.01187, -0.9999, 3.831e-08, -0.01187, -0.9999, 3.831e-08, -0.01187, -0.9999, 3.831e-08, -0.01187, -0.9999, 3.831e-08, -0.01187, -0.9999, 3.831e-08, -0.01187, -0.9999, 3.831e-08, -0.01187, -0.9999, 3.831e-08, -0.01187, -0.9999, 3.831e-08, -0.01187, -0.9999, 3.831e-08, -0.01187, -0.9999, 3.831e-08, -0.01187, -0.9999, 3.831e-08, -0.01187, -0.9999, 3.831e-08, -0.01187, -0.9999, 3.831e-08, -0.01187, -0.9997, -0.003751, -0.02342, -0.9997, -0.007135, -0.02169, -0.9997, -0.007136, -0.02169, -0.9997, -0.003752, -0.02342, -0.9997, -0.007135, -0.02169, -0.9998, -0.009821, -0.01901, -0.9998, -0.009821, -0.01901, -0.9997, -0.007136, -0.02169, -0.9998, -0.009821, -0.01901, -0.9998, -0.01155, -0.01562, -0.9998, -0.01155, -0.01562, -0.9998, -0.009821, -0.01901, -0.9998, -0.01155, -0.01562, -0.9999, -0.01214, -0.01187, -0.9999, -0.01214, -0.01187, -0.9998, -0.01155, -0.01562, -0.9999, -0.01214, -0.01187, -0.9999, -0.01155, -0.00812, -0.9999, -0.01155, -0.00812, -0.9999, -0.01214, -0.01187, -0.9999, -0.01155, -0.00812, -0.9999, -0.009823, -0.004735, -0.9999, -0.009823, -0.004735, -0.9999, -0.01155, -0.00812, -0.9999, -0.009823, -0.004735, -1.0, -0.007137, -0.002049, -1.0, -0.007137, -0.002049, -0.9999, -0.009823, -0.004735, -1.0, -0.007137, -0.002049, -1.0, -0.003752, -0.000324, -1.0, -0.003752, -0.000324, -1.0, -0.007137, -0.002049, -1.0, -0.003752, -0.000324, -1.0, 4.702e-08, 0.0002703, -1.0, 4.629e-08, 0.0002703, -1.0, -0.003752, -0.000324, -1.0, 4.702e-08, 0.0002703, -1.0, 0.003752, -0.000324, -1.0, 0.003752, -0.000324, -1.0, 4.629e-08, 0.0002703, -1.0, 0.003752, -0.000324, -1.0, 0.007137, -0.002049, -1.0, 0.007137, -0.002049, -1.0, 0.003752, -0.000324, -1.0, 0.007137, -0.002049, -0.9999, 0.009823, -0.004735, -0.9999, 0.009823, -0.004735, -1.0, 0.007137, -0.002049, -0.9999, 0.009823, -0.004735, -0.9999, 0.01155, -0.00812, -0.9999, 0.01155, -0.00812, -0.9999, 0.009823, -0.004735, -0.9999, 0.01155, -0.00812, -0.9999, 0.01214, -0.01187, -0.9999, 0.01214, -0.01187, -0.9999, 0.01155, -0.00812, -0.9999, 0.01214, -0.01187, -0.9998, 0.01155, -0.01562, -0.9998, 0.01155, -0.01562, -0.9999, 0.01214, -0.01187, -0.9998, 0.01155, -0.01562, -0.9998, 0.009821, -0.01901, -0.9998, 0.009821, -0.01901, -0.9998, 0.01155, -0.01562, -0.9998, 0.009821, -0.01901, -0.9997, 0.007135, -0.02169, -0.9997, 0.007135, -0.02169, -0.9998, 0.009821, -0.01901, -0.9997, 0.007135, -0.02169, -0.9997, 0.003751, -0.02342, -0.9997, 0.003752, -0.02342, -0.9997, 0.007135, -0.02169, -0.9997, 0.003751, -0.02342, -0.9997, 3.846e-08, -0.02401, -0.9997, 3.82e-08, -0.02401, -0.9997, 0.003752, -0.02342, -0.9997, 3.846e-08, -0.02401, -0.9997, -0.003751, -0.02342, -0.9997, -0.003752, -0.02342, -0.9997, 3.82e-08, -0.02401, 0.009023, -0.3089, -0.951, 0.007676, -0.5877, -0.8091, 0.007675, -0.5879, -0.8089, 0.009023, -0.3091, -0.951, 0.007676, -0.5877, -0.8091, 0.005578, -0.8089, -0.5879, 0.005575, -0.8091, -0.5876, 0.007675, -0.5879, -0.8089, 0.005578, -0.8089, -0.5879, 0.002934, -0.951, -0.3092, 0.00293, -0.9511, -0.3088, 0.005575, -0.8091, -0.5876, 0.002934, -0.951, -0.3092, 2.251e-06, -1.0, -0.0002373, -2.251e-06, -1.0, 0.0002372, 0.00293, -0.9511, -0.3088, 2.251e-06, -1.0, -0.0002373, -0.00293, -0.9511, 0.3088, -0.002934, -0.951, 0.3092, -2.251e-06, -1.0, 0.0002372, -0.00293, -0.9511, 0.3088, -0.005575, -0.8091, 0.5876, -0.005578, -0.8089, 0.5879, -0.002934, -0.951, 0.3092, -0.005575, -0.8091, 0.5876, -0.007675, -0.5879, 0.8089, -0.007676, -0.5877, 0.8091, -0.005578, -0.8089, 0.5879, -0.007675, -0.5879, 0.8089, -0.009023, -0.3091, 0.951, -0.009023, -0.3089, 0.951, -0.007676, -0.5877, 0.8091, -0.009023, -0.3091, 0.951, -0.009487, -6.482e-07, 1.0, -0.009487, -6.533e-07, 1.0, -0.009023, -0.3089, 0.951, -0.009487, -6.482e-07, 1.0, -0.009023, 0.3091, 0.951, -0.009023, 0.3089, 0.951, -0.009487, -6.533e-07, 1.0, -0.009023, 0.3091, 0.951, -0.007675, 0.5879, 0.8089, -0.007676, 0.5877, 0.8091, -0.009023, 0.3089, 0.951, -0.007675, 0.5879, 0.8089, -0.005575, 0.8091, 0.5876, -0.005578, 0.8089, 0.5879, -0.007676, 0.5877, 0.8091, -0.005575, 0.8091, 0.5876, -0.00293, 0.9511, 0.3088, -0.002934, 0.951, 0.3092, -0.005578, 0.8089, 0.5879, -0.00293, 0.9511, 0.3088, 2.25e-06, 1.0, -0.0002372, -2.251e-06, 1.0, 0.0002372, -0.002934, 0.951, 0.3092, 2.25e-06, 1.0, -0.0002372, 0.002934, 0.951, -0.3092, 0.00293, 0.9511, -0.3088, -2.251e-06, 1.0, 0.0002372, 0.002934, 0.951, -0.3092, 0.005578, 0.8089, -0.5879, 0.005575, 0.8091, -0.5876, 0.00293, 0.9511, -0.3088, 0.005578, 0.8089, -0.5879, 0.007676, 0.5877, -0.8091, 0.007675, 0.5879, -0.8089, 0.005575, 0.8091, -0.5876, 0.007676, 0.5877, -0.8091, 0.009023, 0.3089, -0.951, 0.009023, 0.3091, -0.951, 0.007675, 0.5879, -0.8089, 0.009023, 0.3089, -0.951, 0.009487, -1.652e-06, -1.0, 0.009487, -1.652e-06, -1.0, 0.009023, 0.3091, -0.951, 0.009487, -1.652e-06, -1.0, 0.009023, -0.3089, -0.951, 0.009023, -0.3091, -0.951, 0.009487, -1.652e-06, -1.0])] * 3)])
me_cylinder = bpy.data.meshes.new('Cylinder')
me_cylinder.from_pydata([(-17.22, 2.212, -8.746), (-0.4509, 0.9047, 2.352), (-17.19, 2.109, -9.39), (-0.2692, 0.8868, 2.352), (-17.15, 1.894, -9.978), (-0.09442, 0.8338, 2.352), (-17.09, 1.575, -10.49), (0.06662, 0.7477, 2.352), (-17.02, 1.163, -10.9), (0.2078, 0.6319, 2.352), (-16.94, 0.6758, -11.19), (0.3236, 0.4907, 2.352), (-16.84, 0.1309, -11.36), (0.4097, 0.3297, 2.352), (-16.75, -0.4504, -11.4), (0.4627, 0.155, 2.352), (-16.65, -1.046, -11.3), (0.4806, -0.02674, 2.352), (-16.56, -1.633, -11.08), (0.4627, -0.2085, 2.352), (-16.47, -2.188, -10.73), (0.4097, -0.3832, 2.352), (-16.39, -2.691, -10.27), (0.3236, -0.5442, 2.352), (-16.33, -3.122, -9.728), (0.2078, -0.6854, 2.352), (-16.28, -3.464, -9.112), (0.06662, -0.8012, 2.352), (-16.24, -3.705, -8.451), (-0.09442, -0.8873, 2.352), (-16.23, -3.835, -7.768), (-0.2692, -0.9403, 2.352), (-16.23, -3.849, -7.092), (-0.4509, -0.9582, 2.352), (-16.26, -3.746, -6.448), (-0.6326, -0.9403, 2.352), (-16.3, -3.531, -5.86), (-0.8073, -0.8873, 2.352), (-16.36, -3.212, -5.351), (-0.9683, -0.8012, 2.352), (-16.43, -2.801, -4.941), (-1.109, -0.6854, 2.352), (-16.51, -2.313, -4.645), (-1.225, -0.5442, 2.352), (-16.61, -1.768, -4.475), (-1.311, -0.3832, 2.352), (-16.7, -1.187, -4.437), (-1.364, -0.2085, 2.352), (-16.8, -0.5913, -4.534), (-1.382, -0.02674, 2.352), (-16.89, -0.004513, -4.76), (-1.364, 0.155, 2.352), (-16.98, 0.551, -5.108), (-1.311, 0.3297, 2.352), (-17.06, 1.054, -5.564), (-1.225, 0.4907, 2.352), (-17.12, 1.485, -6.11), (-1.109, 0.6319, 2.352), (-17.17, 1.827, -6.726), (-0.9683, 0.7477, 2.352), (-17.21, 2.068, -7.387), (-0.8073, 0.8338, 2.352), (-17.22, 2.198, -8.069), (-0.6326, 0.8868, 2.352), (-7.996, 0.4298, -6.602), (-4.68, 0.5772, -5.067), (-1.128, 0.7344, -3.738), (-0.4583, 0.8056, -1.764), (-0.3533, 0.8597, 0.4583), (-0.1716, 0.8418, 0.4583), (-0.2727, 0.7877, -1.767), (-1.013, 0.7076, -3.803), (-4.519, 0.5522, -5.24), (-7.893, 0.4004, -6.836), (0.0031, 0.7888, 0.4583), (-0.09588, 0.7346, -1.77), (-0.9059, 0.6474, -3.863), (-4.322, 0.4941, -5.4), (-7.793, 0.3368, -7.053), (0.1641, 0.7027, 0.4583), (0.06517, 0.6484, -1.774), (-0.8105, 0.5555, -3.916), (-4.112, 0.4049, -5.536), (-7.701, 0.2412, -7.243), (0.3053, 0.5869, 0.4583), (0.2049, 0.5324, -1.778), (-0.7291, 0.4345, -3.959), (-3.93, 0.2869, -5.643), (-7.62, 0.1174, -7.4), (0.4211, 0.4457, 0.4583), (0.3192, 0.3911, -1.78), (-0.662, 0.2888, -3.991), (-3.847, 0.1427, -5.712), (-7.553, -0.02976, -7.518), (0.5072, 0.2847, 0.4583), (0.403, 0.2299, -1.782), (-0.6133, 0.1252, -4.01), (-3.794, -0.02025, -5.753), (-7.502, -0.1948, -7.592), (0.5602, 0.11, 0.4583), (0.4539, 0.05507, -1.783), (-0.5831, -0.04943, -4.015), (-3.761, -0.1954, -5.767), (-7.47, -0.3712, -7.619), (0.5781, -0.07176, 0.4583), (0.4687, -0.1268, -1.783), (-0.5757, -0.2287, -4.006), (-3.75, -0.376, -5.754), (-7.458, -0.5523, -7.598), (0.5602, -0.2535, 0.4583), (0.4476, -0.3086, -1.783), (-0.5887, -0.4075, -3.985), (-3.761, -0.5552, -5.713), (-7.466, -0.7311, -7.53), (0.5072, -0.4282, 0.4583), (0.3916, -0.4833, -1.781), (-0.6213, -0.5811, -3.95), (-3.793, -0.726, -5.646), (-7.494, -0.9008, -7.418), (0.4211, -0.5892, 0.4583), (0.302, -0.6444, -1.778), (-0.6738, -0.7437, -3.905), (-3.926, -0.884, -5.543), (-7.541, -1.055, -7.265), (0.3053, -0.7304, 0.4583), (0.183, -0.7855, -1.775), (-0.7426, -0.8877, -3.849), (-4.106, -1.022, -5.408), (-7.605, -1.187, -7.079), (0.1641, -0.8462, 0.4583), (0.03829, -0.9013, -1.772), (-0.8273, -1.007, -3.787), (-4.296, -1.132, -5.246), (-7.683, -1.293, -6.865), (0.0031, -0.9323, 0.4583), (-0.1262, -0.9874, -1.768), (-0.9242, -1.095, -3.72), (-4.458, -1.211, -5.07), (-7.773, -1.368, -6.633), (-0.1716, -0.9853, 0.4583), (-0.3048, -1.04, -1.764), (-1.031, -1.15, -3.65), (-4.586, -1.256, -4.888), (-7.87, -1.419, -6.39), (-0.3533, -1.003, 0.4583), (-0.4912, -1.058, -1.761), (-1.138, -1.168, -3.583), (-4.66, -1.263, -4.709), (-7.965, -1.457, -6.146), (-0.5351, -0.9853, 0.4583), (-0.6785, -1.041, -1.759), (-1.27, -1.152, -3.533), (-4.721, -1.237, -4.585), (-8.064, -1.45, -5.911), (-0.7098, -0.9323, 0.4583), (-0.8592, -0.9876, -1.757), (-1.417, -1.098, -3.497), (-4.779, -1.177, -4.488), (-8.133, -1.392, -5.689), (-0.8708, -0.8462, 0.4583), (-1.026, -0.9017, -1.756), (-1.555, -1.01, -3.469), (-4.831, -1.084, -4.403), (-8.206, -1.293, -5.497), (-1.012, -0.7304, 0.4583), (-1.152, -0.7853, -1.755), (-1.674, -0.8887, -3.447), (-4.875, -0.9628, -4.329), (-8.301, -1.163, -5.344), (-1.128, -0.5892, 0.4583), (-1.249, -0.6436, -1.755), (-1.777, -0.74, -3.434), (-4.913, -0.8177, -4.275), (-8.403, -1.006, -5.23), (-1.214, -0.4282, 0.4583), (-1.322, -0.4821, -1.755), (-1.846, -0.569, -3.425), (-4.942, -0.6542, -4.241), (-8.462, -0.8203, -5.157), (-1.267, -0.2535, 0.4583), (-1.372, -0.3073, -1.755), (-1.893, -0.3831, -3.427), (-4.966, -0.4789, -4.233), (-8.498, -0.6243, -5.131), (-1.285, -0.07176, 0.4583), (-1.392, -0.1256, -1.755), (-1.903, -0.1897, -3.434), (-4.981, -0.2984, -4.247), (-8.513, -0.431, -5.152), (-1.267, 0.11, 0.4583), (-1.385, 0.05569, -1.756), (-1.877, 0.00322, -3.445), (-4.989, -0.1199, -4.286), (-8.507, -0.2411, -5.221), (-1.214, 0.2847, 0.4583), (-1.351, 0.2298, -1.757), (-1.822, 0.187, -3.465), (-4.986, 0.0502, -4.345), (-8.482, -0.05442, -5.333), (-1.128, 0.4457, 0.4583), (-1.274, 0.3905, -1.757), (-1.732, 0.3546, -3.489), (-4.972, 0.2053, -4.421), (-8.439, 0.1171, -5.486), (-1.012, 0.5869, 0.4583), (-1.149, 0.5319, -1.758), (-1.615, 0.4985, -3.518), (-4.946, 0.3394, -4.513), (-8.378, 0.2598, -5.673), (-0.8708, 0.7027, 0.4583), (-0.9988, 0.648, -1.758), (-1.485, 0.6119, -3.555), (-4.906, 0.4477, -4.61), (-8.299, 0.3671, -5.887), (-0.7098, 0.7888, 0.4583), (-0.8285, 0.7344, -1.759), (-1.357, 0.6848, -3.604), (-4.855, 0.526, -4.71), (-8.206, 0.428, -6.119), (-0.5351, 0.8418, 0.4583), (-0.6456, 0.7876, -1.761), (-1.245, 0.7266, -3.67), (-4.794, 0.5684, -4.888), (-8.103, 0.4469, -6.36), (-12.68, 0.7797, -7.914), (-12.62, 0.6746, -8.222), (-12.55, 0.5181, -8.489), (-12.49, 0.3162, -8.707), (-12.43, 0.07664, -8.866), (-12.37, -0.1913, -8.96), (-12.32, -0.4775, -8.986), (-12.28, -0.7707, -8.942), (-12.25, -1.06, -8.831), (-12.24, -1.334, -8.657), (-12.23, -1.582, -8.426), (-12.24, -1.795, -8.147), (-12.26, -1.964, -7.832), (-12.29, -2.083, -7.491), (-12.33, -2.148, -7.138), (-12.38, -2.156, -6.788), (-12.44, -2.106, -6.452), (-12.5, -2.001, -6.145), (-12.57, -1.845, -5.877), (-12.63, -1.643, -5.66), (-12.69, -1.403, -5.501), (-12.75, -1.135, -5.407), (-12.8, -0.8492, -5.381), (-12.84, -0.5559, -5.424), (-12.87, -0.2669, -5.535), (-12.88, 0.007107, -5.709), (-12.89, 0.2552, -5.94), (-12.88, 0.4681, -6.219), (-12.86, 0.6374, -6.535), (-12.83, 0.7568, -6.876), (-12.79, 0.8216, -7.228), (-12.74, 0.8293, -7.579), (-15.21, 0.9714, -8.481), (-15.17, 0.8474, -8.836), (-15.12, 0.6616, -9.145), (-15.06, 0.4211, -9.397), (-15.0, 0.1328, -9.577), (-14.94, -0.1895, -9.682), (-14.89, -0.5336, -9.708), (-14.83, -0.886, -9.651), (-14.79, -1.233, -9.516), (-14.75, -1.56, -9.308), (-14.72, -1.857, -9.035), (-14.7, -2.11, -8.708), (-14.69, -2.312, -8.34), (-14.69, -2.453, -7.944), (-14.7, -2.529, -7.535), (-14.72, -2.537, -7.13), (-14.76, -2.477, -6.743), (-14.8, -2.351, -6.39), (-14.85, -2.163, -6.083), (-14.9, -1.921, -5.836), (-14.96, -1.634, -5.658), (-15.02, -1.314, -5.555), (-15.08, -0.972, -5.531), (-15.13, -0.6224, -5.587), (-15.18, -0.2781, -5.72), (-15.22, 0.04782, -5.926), (-15.26, 0.3431, -6.196), (-15.28, 0.5966, -6.52), (-15.29, 0.7988, -6.886), (-15.29, 0.9409, -7.281), (-15.27, 1.019, -7.688), (-15.25, 1.029, -8.093)], [], [(68, 1, 3, 69), (69, 3, 5, 74), (74, 5, 7, 79), (79, 7, 9, 84), (84, 9, 11, 89), (89, 11, 13, 94), (94, 13, 15, 99), (99, 15, 17, 104), (104, 17, 19, 109), (109, 19, 21, 114), (114, 21, 23, 119), (119, 23, 25, 124), (124, 25, 27, 129), (129, 27, 29, 134), (134, 29, 31, 139), (139, 31, 33, 144), (144, 33, 35, 149), (149, 35, 37, 154), (154, 37, 39, 159), (159, 39, 41, 164), (164, 41, 43, 169), (169, 43, 45, 174), (174, 45, 47, 179), (179, 47, 49, 184), (184, 49, 51, 189), (189, 51, 53, 194), (194, 53, 55, 199), (199, 55, 57, 204), (204, 57, 59, 209), (209, 59, 61, 214), (214, 61, 63, 219), (219, 63, 1, 68), (254, 223, 64, 255), (223, 222, 65, 64), (222, 221, 66, 65), (221, 220, 67, 66), (220, 219, 68, 67), (253, 218, 223, 254), (218, 217, 222, 223), (217, 216, 221, 222), (216, 215, 220, 221), (215, 214, 219, 220), (252, 213, 218, 253), (213, 212, 217, 218), (212, 211, 216, 217), (211, 210, 215, 216), (210, 209, 214, 215), (251, 208, 213, 252), (208, 207, 212, 213), (207, 206, 211, 212), (206, 205, 210, 211), (205, 204, 209, 210), (250, 203, 208, 251), (203, 202, 207, 208), (202, 201, 206, 207), (201, 200, 205, 206), (200, 199, 204, 205), (249, 198, 203, 250), (198, 197, 202, 203), (197, 196, 201, 202), (196, 195, 200, 201), (195, 194, 199, 200), (248, 193, 198, 249), (193, 192, 197, 198), (192, 191, 196, 197), (191, 190, 195, 196), (190, 189, 194, 195), (247, 188, 193, 248), (188, 187, 192, 193), (187, 186, 191, 192), (186, 185, 190, 191), (185, 184, 189, 190), (246, 183, 188, 247), (183, 182, 187, 188), (182, 181, 186, 187), (181, 180, 185, 186), (180, 179, 184, 185), (245, 178, 183, 246), (178, 177, 182, 183), (177, 176, 181, 182), (176, 175, 180, 181), (175, 174, 179, 180), (244, 173, 178, 245), (173, 172, 177, 178), (172, 171, 176, 177), (171, 170, 175, 176), (170, 169, 174, 175), (243, 168, 173, 244), (168, 167, 172, 173), (167, 166, 171, 172), (166, 165, 170, 171), (165, 164, 169, 170), (242, 163, 168, 243), (163, 162, 167, 168), (162, 161, 166, 167), (161, 160, 165, 166), (160, 159, 164, 165), (241, 158, 163, 242), (158, 157, 162, 163), (157, 156, 161, 162), (156, 155, 160, 161), (155, 154, 159, 160), (240, 153, 158, 241), (153, 152, 157, 158), (152, 151, 156, 157), (151, 150, 155, 156), (150, 149, 154, 155), (239, 148, 153, 240), (148, 147, 152, 153), (147, 146, 151, 152), (146, 145, 150, 151), (145, 144, 149, 150), (238, 143, 148, 239), (143, 142, 147, 148), (142, 141, 146, 147), (141, 140, 145, 146), (140, 139, 144, 145), (237, 138, 143, 238), (138, 137, 142, 143), (137, 136, 141, 142), (136, 135, 140, 141), (135, 134, 139, 140), (236, 133, 138, 237), (133, 132, 137, 138), (132, 131, 136, 137), (131, 130, 135, 136), (130, 129, 134, 135), (235, 128, 133, 236), (128, 127, 132, 133), (127, 126, 131, 132), (126, 125, 130, 131), (125, 124, 129, 130), (234, 123, 128, 235), (123, 122, 127, 128), (122, 121, 126, 127), (121, 120, 125, 126), (120, 119, 124, 125), (233, 118, 123, 234), (118, 117, 122, 123), (117, 116, 121, 122), (116, 115, 120, 121), (115, 114, 119, 120), (232, 113, 118, 233), (113, 112, 117, 118), (112, 111, 116, 117), (111, 110, 115, 116), (110, 109, 114, 115), (231, 108, 113, 232), (108, 107, 112, 113), (107, 106, 111, 112), (106, 105, 110, 111), (105, 104, 109, 110), (230, 103, 108, 231), (103, 102, 107, 108), (102, 101, 106, 107), (101, 100, 105, 106), (100, 99, 104, 105), (229, 98, 103, 230), (98, 97, 102, 103), (97, 96, 101, 102), (96, 95, 100, 101), (95, 94, 99, 100), (228, 93, 98, 229), (93, 92, 97, 98), (92, 91, 96, 97), (91, 90, 95, 96), (90, 89, 94, 95), (227, 88, 93, 228), (88, 87, 92, 93), (87, 86, 91, 92), (86, 85, 90, 91), (85, 84, 89, 90), (226, 83, 88, 227), (83, 82, 87, 88), (82, 81, 86, 87), (81, 80, 85, 86), (80, 79, 84, 85), (225, 78, 83, 226), (78, 77, 82, 83), (77, 76, 81, 82), (76, 75, 80, 81), (75, 74, 79, 80), (224, 73, 78, 225), (73, 72, 77, 78), (72, 71, 76, 77), (71, 70, 75, 76), (70, 69, 74, 75), (255, 64, 73, 224), (64, 65, 72, 73), (65, 66, 71, 72), (66, 67, 70, 71), (67, 68, 69, 70), (287, 255, 224, 256), (256, 224, 225, 257), (257, 225, 226, 258), (258, 226, 227, 259), (259, 227, 228, 260), (260, 228, 229, 261), (261, 229, 230, 262), (262, 230, 231, 263), (263, 231, 232, 264), (264, 232, 233, 265), (265, 233, 234, 266), (266, 234, 235, 267), (267, 235, 236, 268), (268, 236, 237, 269), (269, 237, 238, 270), (270, 238, 239, 271), (271, 239, 240, 272), (272, 240, 241, 273), (273, 241, 242, 274), (274, 242, 243, 275), (275, 243, 244, 276), (276, 244, 245, 277), (277, 245, 246, 278), (278, 246, 247, 279), (279, 247, 248, 280), (280, 248, 249, 281), (281, 249, 250, 282), (282, 250, 251, 283), (283, 251, 252, 284), (284, 252, 253, 285), (285, 253, 254, 286), (286, 254, 255, 287), (62, 286, 287, 0), (60, 285, 286, 62), (58, 284, 285, 60), (56, 283, 284, 58), (54, 282, 283, 56), (52, 281, 282, 54), (50, 280, 281, 52), (48, 279, 280, 50), (46, 278, 279, 48), (44, 277, 278, 46), (42, 276, 277, 44), (40, 275, 276, 42), (38, 274, 275, 40), (36, 273, 274, 38), (34, 272, 273, 36), (32, 271, 272, 34), (30, 270, 271, 32), (28, 269, 270, 30), (26, 268, 269, 28), (24, 267, 268, 26), (22, 266, 267, 24), (20, 265, 266, 22), (18, 264, 265, 20), (16, 263, 264, 18), (14, 262, 263, 16), (12, 261, 262, 14), (10, 260, 261, 12), (8, 259, 260, 10), (6, 258, 259, 8), (4, 257, 258, 6), (2, 256, 257, 4), (0, 287, 256, 2)])
me_cylinder.polygons.foreach_set('use_smooth', [True] * 256)
_uv = me_cylinder.uv_layers.new(name='UVMap')
_uv.uv.foreach_set('vector', [1.0, 0.8267, 1.0, 1.0, 0.9688, 1.0, 0.9688, 0.8267, 0.9688, 0.8267, 0.9688, 1.0, 0.9375, 1.0, 0.9375, 0.8267, 0.9375, 0.8267, 0.9375, 1.0, 0.9063, 1.0, 0.9062, 0.8267, 0.9062, 0.8267, 0.9063, 1.0, 0.875, 1.0, 0.875, 0.8267, 0.875, 0.8267, 0.875, 1.0, 0.8438, 1.0, 0.8437, 0.8267, 0.8437, 0.8267, 0.8438, 1.0, 0.8125, 1.0, 0.8125, 0.8267, 0.8125, 0.8267, 0.8125, 1.0, 0.7812, 1.0, 0.7812, 0.8267, 0.7812, 0.8267, 0.7812, 1.0, 0.75, 1.0, 0.75, 0.8267, 0.75, 0.8267, 0.75, 1.0, 0.7187, 1.0, 0.7188, 0.8267, 0.7188, 0.8267, 0.7187, 1.0, 0.6875, 1.0, 0.6875, 0.8267, 0.6875, 0.8267, 0.6875, 1.0, 0.6562, 1.0, 0.6562, 0.8267, 0.6562, 0.8267, 0.6562, 1.0, 0.625, 1.0, 0.625, 0.8267, 0.625, 0.8267, 0.625, 1.0, 0.5938, 1.0, 0.5938, 0.8267, 0.5938, 0.8267, 0.5938, 1.0, 0.5625, 1.0, 0.5625, 0.8267, 0.5625, 0.8267, 0.5625, 1.0, 0.5312, 1.0, 0.5312, 0.8267, 0.5312, 0.8267, 0.5312, 1.0, 0.5, 1.0, 0.5, 0.8267, 0.5, 0.8267, 0.5, 1.0, 0.4688, 1.0, 0.4688, 0.8267, 0.4688, 0.8267, 0.4688, 1.0, 0.4375, 1.0, 0.4375, 0.8267, 0.4375, 0.8267, 0.4375, 1.0, 0.4062, 1.0, 0.4063, 0.8267, 0.4063, 0.8267, 0.4062, 1.0, 0.375, 1.0, 0.375, 0.8267, 0.375, 0.8267, 0.375, 1.0, 0.3438, 1.0, 0.3438, 0.8267, 0.3438, 0.8267, 0.3438, 1.0, 0.3125, 1.0, 0.3125, 0.8267, 0.3125, 0.8267, 0.3125, 1.0, 0.2812, 1.0, 0.2813, 0.8267, 0.2813, 0.8267, 0.2812, 1.0, 0.25, 1.0, 0.25, 0.8267, 0.25, 0.8267, 0.25, 1.0, 0.2188, 1.0, 0.2188, 0.8267, 0.2188, 0.8267, 0.2188, 1.0, 0.1875, 1.0, 0.1875, 0.8267, 0.1875, 0.8267, 0.1875, 1.0, 0.1562, 1.0, 0.1562, 0.8267, 0.1562, 0.8267, 0.1562, 1.0, 0.125, 1.0, 0.125, 0.8267, 0.125, 0.8267, 0.125, 1.0, 0.09375, 1.0, 0.09375, 0.8267, 0.09375, 0.8267, 0.09375, 1.0, 0.0625, 1.0, 0.0625, 0.8267, 0.0625, 0.8267, 0.0625, 1.0, 0.03125, 1.0, 0.03125, 0.8267, 0.03125, 0.8267, 0.03125, 1.0, 3.725e-09, 1.0, 1.862e-09, 0.8267, 0.03125, 0.07625, 0.03125, 0.16, 2.139e-08, 0.16, 1.645e-08, 0.07625, 0.03125, 0.16, 0.0821, 0.2719, 0.04394, 0.2726, 2.139e-08, 0.16, 0.0821, 0.2719, 0.01873, 0.456, -0.005325, 0.4531, 0.04394, 0.2726, 0.01873, 0.456, 0.03125, 0.5791, 4.075e-09, 0.5791, -0.005325, 0.4531, 0.03125, 0.5791, 0.03125, 0.8267, 1.862e-09, 0.8267, 4.075e-09, 0.5791, 0.0625, 0.07625, 0.0625, 0.16, 0.03125, 0.16, 0.03125, 0.07625, 0.0625, 0.16, 0.1411, 0.2758, 0.0821, 0.2719, 0.03125, 0.16, 0.1411, 0.2758, 0.04267, 0.4588, 0.01873, 0.456, 0.0821, 0.2719, 0.04267, 0.4588, 0.0625, 0.5791, 0.03125, 0.5791, 0.01873, 0.456, 0.0625, 0.5791, 0.0625, 0.8267, 0.03125, 0.8267, 0.03125, 0.5791, 0.09375, 0.07625, 0.09375, 0.16, 0.0625, 0.16, 0.0625, 0.07625, 0.09375, 0.16, 0.1608, 0.2756, 0.1411, 0.2758, 0.0625, 0.16, 0.1608, 0.2756, 0.07105, 0.4607, 0.04267, 0.4588, 0.1411, 0.2758, 0.07105, 0.4607, 0.09375, 0.5791, 0.0625, 0.5791, 0.04267, 0.4588, 0.09375, 0.5791, 0.09375, 0.8267, 0.0625, 0.8267, 0.0625, 0.5791, 0.125, 0.07625, 0.125, 0.16, 0.09375, 0.16, 0.09375, 0.07625, 0.125, 0.16, 0.1803, 0.2752, 0.1608, 0.2756, 0.09375, 0.16, 0.1803, 0.2752, 0.102, 0.4635, 0.07105, 0.4607, 0.1608, 0.2756, 0.102, 0.4635, 0.125, 0.5791, 0.09375, 0.5791, 0.07105, 0.4607, 0.125, 0.5791, 0.125, 0.8267, 0.09375, 0.8267, 0.09375, 0.5791, 0.1562, 0.07625, 0.1563, 0.16, 0.125, 0.16, 0.125, 0.07625, 0.1563, 0.16, 0.2005, 0.2751, 0.1803, 0.2752, 0.125, 0.16, 0.2005, 0.2751, 0.1348, 0.4662, 0.102, 0.4635, 0.1803, 0.2752, 0.1348, 0.4662, 0.1563, 0.5791, 0.125, 0.5791, 0.102, 0.4635, 0.1563, 0.5791, 0.1562, 0.8267, 0.125, 0.8267, 0.125, 0.5791, 0.1875, 0.07625, 0.1875, 0.16, 0.1563, 0.16, 0.1562, 0.07625, 0.1875, 0.16, 0.2199, 0.2749, 0.2005, 0.2751, 0.1563, 0.16, 0.2199, 0.2749, 0.1697, 0.4687, 0.1348, 0.4662, 0.2005, 0.2751, 0.1697, 0.4687, 0.186, 0.5791, 0.1563, 0.5791, 0.1348, 0.4662, 0.186, 0.5791, 0.1875, 0.8267, 0.1562, 0.8267, 0.1563, 0.5791, 0.2188, 0.07625, 0.2188, 0.16, 0.1875, 0.16, 0.1875, 0.07625, 0.2188, 0.16, 0.2378, 0.2748, 0.2199, 0.2749, 0.1875, 0.16, 0.2378, 0.2748, 0.2063, 0.4708, 0.1697, 0.4687, 0.2199, 0.2749, 0.2063, 0.4708, 0.2163, 0.5794, 0.186, 0.5791, 0.1697, 0.4687, 0.2163, 0.5794, 0.2188, 0.8267, 0.1875, 0.8267, 0.186, 0.5791, 0.25, 0.07625, 0.25, 0.16, 0.2188, 0.16, 0.2188, 0.07625, 0.25, 0.16, 0.2537, 0.275, 0.2378, 0.2748, 0.2188, 0.16, 0.2537, 0.275, 0.2441, 0.4722, 0.2063, 0.4708, 0.2378, 0.2748, 0.2441, 0.4722, 0.2486, 0.5796, 0.2163, 0.5794, 0.2063, 0.4708, 0.2486, 0.5796, 0.25, 0.8267, 0.2188, 0.8267, 0.2163, 0.5794, 0.2813, 0.07625, 0.2812, 0.16, 0.25, 0.16, 0.25, 0.07625, 0.2812, 0.16, 0.2848, 0.2751, 0.2537, 0.275, 0.25, 0.16, 0.2848, 0.2751, 0.2898, 0.4725, 0.2441, 0.4722, 0.2537, 0.275, 0.2898, 0.4725, 0.284, 0.5797, 0.2486, 0.5796, 0.2441, 0.4722, 0.284, 0.5797, 0.2813, 0.8267, 0.25, 0.8267, 0.2486, 0.5796, 0.3125, 0.07625, 0.3125, 0.16, 0.2812, 0.16, 0.2813, 0.07625, 0.3125, 0.16, 0.2998, 0.275, 0.2848, 0.2751, 0.2812, 0.16, 0.2998, 0.275, 0.3269, 0.4718, 0.2898, 0.4725, 0.2848, 0.2751, 0.3269, 0.4718, 0.317, 0.5796, 0.284, 0.5797, 0.2898, 0.4725, 0.317, 0.5796, 0.3125, 0.8267, 0.2813, 0.8267, 0.284, 0.5797, 0.3438, 0.07625, 0.3437, 0.16, 0.3125, 0.16, 0.3125, 0.07625, 0.3437, 0.16, 0.3127, 0.2752, 0.2998, 0.275, 0.3125, 0.16, 0.3127, 0.2752, 0.3623, 0.4703, 0.3269, 0.4718, 0.2998, 0.275, 0.3623, 0.4703, 0.3482, 0.5794, 0.317, 0.5796, 0.3269, 0.4718, 0.3482, 0.5794, 0.3438, 0.8267, 0.3125, 0.8267, 0.317, 0.5796, 0.375, 0.07625, 0.375, 0.16, 0.3437, 0.16, 0.3438, 0.07625, 0.375, 0.16, 0.3259, 0.2758, 0.3127, 0.2752, 0.3437, 0.16, 0.3259, 0.2758, 0.3955, 0.4684, 0.3623, 0.4703, 0.3127, 0.2752, 0.3955, 0.4684, 0.3776, 0.5792, 0.3482, 0.5794, 0.3623, 0.4703, 0.3776, 0.5792, 0.375, 0.8267, 0.3438, 0.8267, 0.3482, 0.5794, 0.4062, 0.07625, 0.4063, 0.16, 0.375, 0.16, 0.375, 0.07625, 0.4063, 0.16, 0.3407, 0.2763, 0.3259, 0.2758, 0.375, 0.16, 0.3407, 0.2763, 0.4263, 0.4662, 0.3955, 0.4684, 0.3259, 0.2758, 0.4263, 0.4662, 0.4063, 0.5791, 0.3776, 0.5792, 0.3955, 0.4684, 0.4063, 0.5791, 0.4063, 0.8267, 0.375, 0.8267, 0.3776, 0.5792, 0.4375, 0.07625, 0.4375, 0.16, 0.4063, 0.16, 0.4062, 0.07625, 0.4375, 0.16, 0.357, 0.277, 0.3407, 0.2763, 0.4063, 0.16, 0.357, 0.277, 0.4549, 0.4639, 0.4263, 0.4662, 0.3407, 0.2763, 0.4549, 0.4639, 0.4375, 0.5791, 0.4063, 0.5791, 0.4263, 0.4662, 0.4375, 0.5791, 0.4375, 0.8267, 0.4063, 0.8267, 0.4063, 0.5791, 0.4688, 0.07625, 0.4687, 0.16, 0.4375, 0.16, 0.4375, 0.07625, 0.4687, 0.16, 0.3784, 0.2771, 0.357, 0.277, 0.4375, 0.16, 0.3784, 0.2771, 0.4817, 0.4617, 0.4549, 0.4639, 0.357, 0.277, 0.4817, 0.4617, 0.4687, 0.5791, 0.4375, 0.5791, 0.4549, 0.4639, 0.4687, 0.5791, 0.4688, 0.8267, 0.4375, 0.8267, 0.4375, 0.5791, 0.5, 0.07625, 0.5, 0.16, 0.4687, 0.16, 0.4688, 0.07625, 0.5, 0.16, 0.4197, 0.2751, 0.3784, 0.2771, 0.4687, 0.16, 0.4197, 0.2751, 0.5062, 0.4595, 0.4817, 0.4617, 0.3784, 0.2771, 0.5062, 0.4595, 0.5, 0.5791, 0.4687, 0.5791, 0.4817, 0.4617, 0.5, 0.5791, 0.5, 0.8267, 0.4688, 0.8267, 0.4687, 0.5791, 0.5312, 0.07625, 0.5312, 0.16, 0.5, 0.16, 0.5, 0.07625, 0.5312, 0.16, 0.4775, 0.2717, 0.4197, 0.2751, 0.5, 0.16, 0.4775, 0.2717, 0.5283, 0.4568, 0.5062, 0.4595, 0.4197, 0.2751, 0.5283, 0.4568, 0.5312, 0.5791, 0.5, 0.5791, 0.5062, 0.4595, 0.5312, 0.5791, 0.5312, 0.8267, 0.5, 0.8267, 0.5, 0.5791, 0.5625, 0.07625, 0.5625, 0.16, 0.5312, 0.16, 0.5312, 0.07625, 0.5625, 0.16, 0.5199, 0.2728, 0.4775, 0.2717, 0.5312, 0.16, 0.5199, 0.2728, 0.5576, 0.453, 0.5283, 0.4568, 0.4775, 0.2717, 0.5576, 0.453, 0.5625, 0.5791, 0.5312, 0.5791, 0.5283, 0.4568, 0.5625, 0.5791, 0.5625, 0.8267, 0.5312, 0.8267, 0.5312, 0.5791, 0.5938, 0.07625, 0.5938, 0.16, 0.5625, 0.16, 0.5625, 0.07625, 0.5938, 0.16, 0.5626, 0.2737, 0.5199, 0.2728, 0.5625, 0.16, 0.5626, 0.2737, 0.5877, 0.4494, 0.5576, 0.453, 0.5199, 0.2728, 0.5877, 0.4494, 0.5938, 0.5791, 0.5625, 0.5791, 0.5576, 0.453, 0.5938, 0.5791, 0.5938, 0.8267, 0.5625, 0.8267, 0.5625, 0.5791, 0.625, 0.07625, 0.625, 0.16, 0.5938, 0.16, 0.5938, 0.07625, 0.625, 0.16, 0.6069, 0.2758, 0.5626, 0.2737, 0.5938, 0.16, 0.6069, 0.2758, 0.618, 0.4462, 0.5877, 0.4494, 0.5626, 0.2737, 0.618, 0.4462, 0.625, 0.5791, 0.5938, 0.5791, 0.5877, 0.4494, 0.625, 0.5791, 0.625, 0.8267, 0.5938, 0.8267, 0.5938, 0.5791, 0.6562, 0.07625, 0.6562, 0.16, 0.625, 0.16, 0.625, 0.07625, 0.6562, 0.16, 0.6494, 0.2784, 0.6069, 0.2758, 0.625, 0.16, 0.6494, 0.2784, 0.6489, 0.4434, 0.618, 0.4462, 0.6069, 0.2758, 0.6489, 0.4434, 0.6563, 0.5791, 0.625, 0.5791, 0.618, 0.4462, 0.6563, 0.5791, 0.6562, 0.8267, 0.625, 0.8267, 0.625, 0.5791, 0.6875, 0.07625, 0.6875, 0.16, 0.6562, 0.16, 0.6562, 0.07625, 0.6875, 0.16, 0.6875, 0.2805, 0.6494, 0.2784, 0.6562, 0.16, 0.6875, 0.2805, 0.6808, 0.4412, 0.6489, 0.4434, 0.6494, 0.2784, 0.6808, 0.4412, 0.6875, 0.5791, 0.6563, 0.5791, 0.6489, 0.4434, 0.6875, 0.5791, 0.6875, 0.8267, 0.6562, 0.8267, 0.6563, 0.5791, 0.7188, 0.07625, 0.7188, 0.16, 0.6875, 0.16, 0.6875, 0.07625, 0.7188, 0.16, 0.7187, 0.2805, 0.6875, 0.2805, 0.6875, 0.16, 0.7187, 0.2805, 0.7136, 0.4395, 0.6808, 0.4412, 0.6875, 0.2805, 0.7136, 0.4395, 0.7188, 0.5791, 0.6875, 0.5791, 0.6808, 0.4412, 0.7188, 0.5791, 0.7188, 0.8267, 0.6875, 0.8267, 0.6875, 0.5791, 0.75, 0.07625, 0.75, 0.16, 0.7188, 0.16, 0.7188, 0.07625, 0.75, 0.16, 0.75, 0.2805, 0.7187, 0.2805, 0.7188, 0.16, 0.75, 0.2805, 0.7471, 0.4386, 0.7136, 0.4395, 0.7187, 0.2805, 0.7471, 0.4386, 0.75, 0.5791, 0.7188, 0.5791, 0.7136, 0.4395, 0.75, 0.5791, 0.75, 0.8267, 0.7188, 0.8267, 0.7188, 0.5791, 0.7812, 0.07625, 0.7812, 0.16, 0.75, 0.16, 0.75, 0.07625, 0.7812, 0.16, 0.7812, 0.2805, 0.75, 0.2805, 0.75, 0.16, 0.7812, 0.2805, 0.7832, 0.4385, 0.7471, 0.4386, 0.75, 0.2805, 0.7832, 0.4385, 0.7813, 0.5791, 0.75, 0.5791, 0.7471, 0.4386, 0.7813, 0.5791, 0.7812, 0.8267, 0.75, 0.8267, 0.75, 0.5791, 0.8125, 0.07625, 0.8125, 0.16, 0.7812, 0.16, 0.7812, 0.07625, 0.8125, 0.16, 0.8125, 0.2805, 0.7812, 0.2805, 0.7812, 0.16, 0.8125, 0.2805, 0.8165, 0.4392, 0.7832, 0.4385, 0.7812, 0.2805, 0.8165, 0.4392, 0.8125, 0.5791, 0.7813, 0.5791, 0.7832, 0.4385, 0.8125, 0.5791, 0.8125, 0.8267, 0.7812, 0.8267, 0.7813, 0.5791, 0.8438, 0.07625, 0.8438, 0.16, 0.8125, 0.16, 0.8125, 0.07625, 0.8438, 0.16, 0.8438, 0.2805, 0.8125, 0.2805, 0.8125, 0.16, 0.8438, 0.2805, 0.8484, 0.4405, 0.8165, 0.4392, 0.8125, 0.2805, 0.8484, 0.4405, 0.8438, 0.5791, 0.8125, 0.5791, 0.8165, 0.4392, 0.8438, 0.5791, 0.8437, 0.8267, 0.8125, 0.8267, 0.8125, 0.5791, 0.875, 0.07625, 0.875, 0.16, 0.8438, 0.16, 0.8438, 0.07625, 0.875, 0.16, 0.876, 0.2802, 0.8438, 0.2805, 0.8438, 0.16, 0.876, 0.2802, 0.8785, 0.4423, 0.8484, 0.4405, 0.8438, 0.2805, 0.8785, 0.4423, 0.875, 0.5791, 0.8438, 0.5791, 0.8484, 0.4405, 0.875, 0.5791, 0.875, 0.8267, 0.8437, 0.8267, 0.8438, 0.5791, 0.9062, 0.07625, 0.9062, 0.16, 0.875, 0.16, 0.875, 0.07625, 0.9062, 0.16, 0.9169, 0.2779, 0.876, 0.2802, 0.875, 0.16, 0.9169, 0.2779, 0.9069, 0.4443, 0.8785, 0.4423, 0.876, 0.2802, 0.9069, 0.4443, 0.9062, 0.5791, 0.875, 0.5791, 0.8785, 0.4423, 0.9062, 0.5791, 0.9062, 0.8267, 0.875, 0.8267, 0.875, 0.5791, 0.9375, 0.07625, 0.9375, 0.16, 0.9062, 0.16, 0.9062, 0.07625, 0.9375, 0.16, 0.9608, 0.2754, 0.9169, 0.2779, 0.9062, 0.16, 0.9608, 0.2754, 0.9347, 0.4468, 0.9069, 0.4443, 0.9169, 0.2779, 0.9347, 0.4468, 0.9375, 0.5791, 0.9062, 0.5791, 0.9069, 0.4443, 0.9375, 0.5791, 0.9375, 0.8267, 0.9062, 0.8267, 0.9062, 0.5791, 0.9688, 0.07625, 0.9688, 0.16, 0.9375, 0.16, 0.9375, 0.07625, 0.9688, 0.16, 1.004, 0.2737, 0.9608, 0.2754, 0.9375, 0.16, 1.004, 0.2737, 0.9618, 0.4494, 0.9347, 0.4468, 0.9608, 0.2754, 0.9618, 0.4494, 0.9688, 0.5791, 0.9375, 0.5791, 0.9347, 0.4468, 0.9688, 0.5791, 0.9688, 0.8267, 0.9375, 0.8267, 0.9375, 0.5791, 1.0, 0.07625, 1.0, 0.16, 0.9688, 0.16, 0.9688, 0.07625, 1.0, 0.16, 1.049, 0.2716, 1.004, 0.2737, 0.9688, 0.16, 1.049, 0.2716, 0.9895, 0.4524, 0.9618, 0.4494, 1.004, 0.2737, 0.9895, 0.4524, 1.0, 0.5791, 0.9688, 0.5791, 0.9618, 0.4494, 1.0, 0.5791, 1.0, 0.8267, 0.9688, 0.8267, 0.9688, 0.5791, 1.0, 0.03203, 1.0, 0.07625, 0.9688, 0.07625, 0.9687, 0.03203, 0.9687, 0.03203, 0.9688, 0.07625, 0.9375, 0.07625, 0.9375, 0.03203, 0.9375, 0.03203, 0.9375, 0.07625, 0.9062, 0.07625, 0.9062, 0.03203, 0.9062, 0.03203, 0.9062, 0.07625, 0.875, 0.07625, 0.875, 0.03203, 0.875, 0.03203, 0.875, 0.07625, 0.8438, 0.07625, 0.8437, 0.03203, 0.8437, 0.03203, 0.8438, 0.07625, 0.8125, 0.07625, 0.8125, 0.03203, 0.8125, 0.03203, 0.8125, 0.07625, 0.7812, 0.07625, 0.7812, 0.03203, 0.7812, 0.03203, 0.7812, 0.07625, 0.75, 0.07625, 0.75, 0.03203, 0.75, 0.03203, 0.75, 0.07625, 0.7188, 0.07625, 0.7187, 0.03203, 0.7187, 0.03203, 0.7188, 0.07625, 0.6875, 0.07625, 0.6875, 0.03203, 0.6875, 0.03203, 0.6875, 0.07625, 0.6562, 0.07625, 0.6562, 0.03203, 0.6562, 0.03203, 0.6562, 0.07625, 0.625, 0.07625, 0.625, 0.03203, 0.625, 0.03203, 0.625, 0.07625, 0.5938, 0.07625, 0.5938, 0.03203, 0.5938, 0.03203, 0.5938, 0.07625, 0.5625, 0.07625, 0.5625, 0.03203, 0.5625, 0.03203, 0.5625, 0.07625, 0.5312, 0.07625, 0.5312, 0.03203, 0.5312, 0.03203, 0.5312, 0.07625, 0.5, 0.07625, 0.5, 0.03203, 0.5, 0.03203, 0.5, 0.07625, 0.4688, 0.07625, 0.4687, 0.03203, 0.4687, 0.03203, 0.4688, 0.07625, 0.4375, 0.07625, 0.4375, 0.03203, 0.4375, 0.03203, 0.4375, 0.07625, 0.4062, 0.07625, 0.4062, 0.03203, 0.4062, 0.03203, 0.4062, 0.07625, 0.375, 0.07625, 0.375, 0.03203, 0.375, 0.03203, 0.375, 0.07625, 0.3438, 0.07625, 0.3438, 0.03203, 0.3438, 0.03203, 0.3438, 0.07625, 0.3125, 0.07625, 0.3125, 0.03203, 0.3125, 0.03203, 0.3125, 0.07625, 0.2813, 0.07625, 0.2812, 0.03203, 0.2812, 0.03203, 0.2813, 0.07625, 0.25, 0.07625, 0.25, 0.03203, 0.25, 0.03203, 0.25, 0.07625, 0.2188, 0.07625, 0.2188, 0.03203, 0.2188, 0.03203, 0.2188, 0.07625, 0.1875, 0.07625, 0.1875, 0.03203, 0.1875, 0.03203, 0.1875, 0.07625, 0.1562, 0.07625, 0.1562, 0.03203, 0.1562, 0.03203, 0.1562, 0.07625, 0.125, 0.07625, 0.125, 0.03203, 0.125, 0.03203, 0.125, 0.07625, 0.09375, 0.07625, 0.09375, 0.03203, 0.09375, 0.03203, 0.09375, 0.07625, 0.0625, 0.07625, 0.0625, 0.03203, 0.0625, 0.03203, 0.0625, 0.07625, 0.03125, 0.07625, 0.03125, 0.03203, 0.03125, 0.03203, 0.03125, 0.07625, 1.645e-08, 0.07625, 0.0, 0.03203, 0.03125, 0.0, 0.03125, 0.03203, 0.0, 0.03203, 0.0, 0.0, 0.0625, 0.0, 0.0625, 0.03203, 0.03125, 0.03203, 0.03125, 0.0, 0.09375, 0.0, 0.09375, 0.03203, 0.0625, 0.03203, 0.0625, 0.0, 0.125, 0.0, 0.125, 0.03203, 0.09375, 0.03203, 0.09375, 0.0, 0.1562, 0.0, 0.1562, 0.03203, 0.125, 0.03203, 0.125, 0.0, 0.1875, 0.0, 0.1875, 0.03203, 0.1562, 0.03203, 0.1562, 0.0, 0.2188, 0.0, 0.2188, 0.03203, 0.1875, 0.03203, 0.1875, 0.0, 0.25, 0.0, 0.25, 0.03203, 0.2188, 0.03203, 0.2188, 0.0, 0.2812, 0.0, 0.2812, 0.03203, 0.25, 0.03203, 0.25, 0.0, 0.3125, 0.0, 0.3125, 0.03203, 0.2812, 0.03203, 0.2812, 0.0, 0.3438, 0.0, 0.3438, 0.03203, 0.3125, 0.03203, 0.3125, 0.0, 0.375, 0.0, 0.375, 0.03203, 0.3438, 0.03203, 0.3438, 0.0, 0.4062, 0.0, 0.4062, 0.03203, 0.375, 0.03203, 0.375, 0.0, 0.4375, 0.0, 0.4375, 0.03203, 0.4062, 0.03203, 0.4062, 0.0, 0.4688, 0.0, 0.4687, 0.03203, 0.4375, 0.03203, 0.4375, 0.0, 0.5, 0.0, 0.5, 0.03203, 0.4687, 0.03203, 0.4688, 0.0, 0.5312, 0.0, 0.5312, 0.03203, 0.5, 0.03203, 0.5, 0.0, 0.5625, 0.0, 0.5625, 0.03203, 0.5312, 0.03203, 0.5312, 0.0, 0.5937, 0.0, 0.5938, 0.03203, 0.5625, 0.03203, 0.5625, 0.0, 0.625, 0.0, 0.625, 0.03203, 0.5938, 0.03203, 0.5937, 0.0, 0.6562, 0.0, 0.6562, 0.03203, 0.625, 0.03203, 0.625, 0.0, 0.6875, 2.663e-08, 0.6875, 0.03203, 0.6562, 0.03203, 0.6562, 0.0, 0.7188, 0.0, 0.7187, 0.03203, 0.6875, 0.03203, 0.6875, 2.663e-08, 0.75, 0.0, 0.75, 0.03203, 0.7187, 0.03203, 0.7188, 0.0, 0.7812, 0.0, 0.7812, 0.03203, 0.75, 0.03203, 0.75, 0.0, 0.8125, 0.0, 0.8125, 0.03203, 0.7812, 0.03203, 0.7812, 0.0, 0.8438, 0.0, 0.8437, 0.03203, 0.8125, 0.03203, 0.8125, 0.0, 0.875, 0.0, 0.875, 0.03203, 0.8437, 0.03203, 0.8438, 0.0, 0.9063, 0.0, 0.9062, 0.03203, 0.875, 0.03203, 0.875, 0.0, 0.9375, 0.0, 0.9375, 0.03203, 0.9062, 0.03203, 0.9063, 0.0, 0.9687, 0.0, 0.9687, 0.03203, 0.9375, 0.03203, 0.9375, 0.0, 1.0, 0.0, 1.0, 0.03203, 0.9687, 0.03203, 0.9687, 0.0])
me_cylinder.update()
me_cylinder_001 = bpy.data.meshes.new('Cylinder.001')
me_cylinder_001.from_pydata([(0.0, 2.2, -1.431e-07), (-1.049e-06, -2.906e-08, 3.815e-07), (0.4292, 2.158, -1.431e-07), (-1.049e-06, -2.906e-08, 3.815e-07), (0.842, 2.033, -1.431e-07), (-1.049e-06, -2.906e-08, 3.815e-07), (1.222, 1.829, -1.431e-07), (-1.049e-06, -2.906e-08, 3.815e-07), (1.556, 1.556, -1.431e-07), (-1.049e-06, -2.906e-08, 3.815e-07), (1.829, 1.222, -1.431e-07), (-1.049e-06, -2.906e-08, 3.815e-07), (2.033, 0.842, -1.431e-07), (-1.049e-06, -9.463e-08, 3.815e-07), (2.158, 0.4292, -1.431e-07), (-1.049e-06, -6.185e-08, 3.815e-07), (2.2, -2.906e-08, -1.431e-07), (-1.049e-06, -6.595e-08, 3.815e-07), (2.158, -0.4292, -1.431e-07), (-1.049e-06, -6.185e-08, 3.815e-07), (2.033, -0.842, -1.431e-07), (-1.049e-06, -9.463e-08, 3.815e-07), (1.829, -1.222, -1.431e-07), (-1.049e-06, -2.906e-08, 3.815e-07), (1.556, -1.556, -1.431e-07), (-1.049e-06, -2.906e-08, 3.815e-07), (1.222, -1.829, -1.431e-07), (-1.049e-06, -2.906e-08, 3.815e-07), (0.842, -2.033, -1.431e-07), (-1.049e-06, -2.906e-08, 3.815e-07), (0.4292, -2.158, -1.431e-07), (-1.049e-06, -2.906e-08, 3.815e-07), (0.0, -2.2, -1.431e-07), (-1.049e-06, -2.906e-08, 3.815e-07), (-0.4292, -2.158, -1.431e-07), (-1.049e-06, -2.906e-08, 3.815e-07), (-0.842, -2.033, -1.431e-07), (-1.049e-06, -2.906e-08, 3.815e-07), (-1.222, -1.829, -1.431e-07), (-1.049e-06, -2.906e-08, 3.815e-07), (-1.556, -1.556, -1.431e-07), (-1.049e-06, -2.906e-08, 3.815e-07), (-1.829, -1.222, -1.431e-07), (-1.049e-06, -2.906e-08, 3.815e-07), (-2.033, -0.842, -1.431e-07), (-1.049e-06, -9.463e-08, 3.815e-07), (-2.158, -0.4292, -1.431e-07), (-1.049e-06, -6.185e-08, 3.815e-07), (-2.2, -2.906e-08, -1.431e-07), (-1.049e-06, -6.595e-08, 3.815e-07), (-2.158, 0.4292, -1.431e-07), (-1.049e-06, -6.185e-08, 3.815e-07), (-2.033, 0.842, -1.431e-07), (-1.049e-06, -9.463e-08, 3.815e-07), (-1.829, 1.222, -1.431e-07), (-1.049e-06, -2.906e-08, 3.815e-07), (-1.556, 1.556, -1.431e-07), (-1.049e-06, -2.906e-08, 3.815e-07), (-1.222, 1.829, -1.431e-07), (-1.049e-06, -2.906e-08, 3.815e-07), (-0.842, 2.033, -1.431e-07), (-1.049e-06, -2.906e-08, 3.815e-07), (-0.4292, 2.158, -1.431e-07), (-1.049e-06, -2.906e-08, 3.815e-07), (-2.406e-07, 1.696, -2.28e-08), (-5.028e-07, 1.146, 1.083e-07), (-7.651e-07, 0.5956, 2.395e-07), (0.1162, 0.5842, 2.395e-07), (0.2235, 1.124, 1.083e-07), (0.3308, 1.663, -2.28e-08), (0.2279, 0.5503, 2.395e-07), (0.4384, 1.058, 1.083e-07), (0.6489, 1.567, -2.28e-08), (0.3309, 0.4953, 2.395e-07), (0.6365, 0.9526, 1.083e-07), (0.9421, 1.41, -2.28e-08), (0.4212, 0.4212, 2.395e-07), (0.8101, 0.8101, 1.083e-07), (1.199, 1.199, -2.28e-08), (0.4953, 0.3309, 2.395e-07), (0.9526, 0.6365, 1.083e-07), (1.41, 0.9421, -2.28e-08), (0.5503, 0.2279, 2.395e-07), (1.058, 0.4384, 1.083e-07), (1.567, 0.6489, -2.28e-08), (0.5842, 0.1162, 2.395e-07), (1.124, 0.2235, 1.083e-07), (1.663, 0.3308, -2.28e-08), (0.5956, -5.596e-08, 2.395e-07), (1.146, -4.674e-08, 1.083e-07), (1.696, -3.752e-08, -2.28e-08), (0.5842, -0.1162, 2.395e-07), (1.124, -0.2235, 1.083e-07), (1.663, -0.3308, -2.28e-08), (0.5503, -0.2279, 2.395e-07), (1.058, -0.4384, 1.083e-07), (1.567, -0.6489, -2.28e-08), (0.4953, -0.3309, 2.395e-07), (0.9526, -0.6365, 1.083e-07), (1.41, -0.9421, -2.28e-08), (0.4212, -0.4212, 2.395e-07), (0.8101, -0.8101, 1.083e-07), (1.199, -1.199, -2.28e-08), (0.3309, -0.4953, 2.395e-07), (0.6365, -0.9526, 1.083e-07), (0.9421, -1.41, -2.28e-08), (0.2279, -0.5503, 2.395e-07), (0.4384, -1.058, 1.083e-07), (0.6489, -1.567, -2.28e-08), (0.1162, -0.5842, 2.395e-07), (0.2235, -1.124, 1.083e-07), (0.3308, -1.663, -2.28e-08), (-7.651e-07, -0.5956, 2.395e-07), (-5.028e-07, -1.146, 1.083e-07), (-2.406e-07, -1.696, -2.28e-08), (-0.1162, -0.5842, 2.395e-07), (-0.2235, -1.124, 1.083e-07), (-0.3308, -1.663, -2.28e-08), (-0.2279, -0.5503, 2.395e-07), (-0.4384, -1.058, 1.083e-07), (-0.6489, -1.567, -2.28e-08), (-0.3309, -0.4953, 2.395e-07), (-0.6365, -0.9526, 1.083e-07), (-0.9421, -1.41, -2.28e-08), (-0.4212, -0.4212, 2.395e-07), (-0.8101, -0.8101, 1.083e-07), (-1.199, -1.199, -2.28e-08), (-0.4953, -0.3309, 2.395e-07), (-0.9526, -0.6365, 1.083e-07), (-1.41, -0.9421, -2.28e-08), (-0.5503, -0.2279, 2.395e-07), (-1.058, -0.4384, 1.083e-07), (-1.567, -0.6489, -2.28e-08), (-0.5842, -0.1162, 2.395e-07), (-1.124, -0.2235, 1.083e-07), (-1.663, -0.3308, -2.28e-08), (-0.5956, -5.596e-08, 2.395e-07), (-1.146, -4.674e-08, 1.083e-07), (-1.696, -3.752e-08, -2.28e-08), (-0.5842, 0.1162, 2.395e-07), (-1.124, 0.2235, 1.083e-07), (-1.663, 0.3308, -2.28e-08), (-0.5503, 0.2279, 2.395e-07), (-1.058, 0.4384, 1.083e-07), (-1.567, 0.6489, -2.28e-08), (-0.4953, 0.3309, 2.395e-07), (-0.9526, 0.6365, 1.083e-07), (-1.41, 0.9421, -2.28e-08), (-0.4212, 0.4212, 2.395e-07), (-0.8101, 0.8101, 1.083e-07), (-1.199, 1.199, -2.28e-08), (-0.3309, 0.4953, 2.395e-07), (-0.6365, 0.9526, 1.083e-07), (-0.9421, 1.41, -2.28e-08), (-0.2279, 0.5503, 2.395e-07), (-0.4384, 1.058, 1.083e-07), (-0.6489, 1.567, -2.28e-08), (-0.1162, 0.5842, 2.395e-07), (-0.2235, 1.124, 1.083e-07), (-0.3308, 1.663, -2.28e-08), (0.3708, 1.864, -7.167e-08), (0.7274, 1.756, -7.167e-08), (1.056, 1.58, -7.167e-08), (1.344, 1.344, -7.167e-08), (1.58, 1.056, -7.167e-08), (1.756, 0.7274, -7.167e-08), (1.864, 0.3708, -7.167e-08), (1.901, -3.408e-08, -7.167e-08), (1.864, -0.3708, -7.167e-08), (1.756, -0.7274, -7.167e-08), (1.58, -1.056, -7.167e-08), (1.344, -1.344, -7.167e-08), (1.056, -1.58, -7.167e-08), (0.7274, -1.756, -7.167e-08), (0.3708, -1.864, -7.167e-08), (-1.428e-07, -1.901, -7.167e-08), (-0.3708, -1.864, -7.167e-08), (-0.7274, -1.756, -7.167e-08), (-1.056, -1.58, -7.167e-08), (-1.344, -1.344, -7.167e-08), (-1.58, -1.056, -7.167e-08), (-1.756, -0.7274, -7.167e-08), (-1.864, -0.3708, -7.167e-08), (-1.901, -3.408e-08, -7.167e-08), (-1.864, 0.3708, -7.167e-08), (-1.756, 0.7274, -7.167e-08), (-1.58, 1.056, -7.167e-08), (-1.344, 1.344, -7.167e-08), (-1.056, 1.58, -7.167e-08), (-0.7274, 1.756, -7.167e-08), (-0.3708, 1.864, -7.167e-08), (-1.428e-07, 1.901, -7.167e-08), (0.4, 2.011, -1.074e-07), (0.7847, 1.894, -1.074e-07), (1.139, 1.705, -1.074e-07), (1.45, 1.45, -1.074e-07), (1.705, 1.139, -1.074e-07), (1.894, 0.7847, -1.074e-07), (2.011, 0.4, -1.074e-07), (2.05, -3.157e-08, -1.074e-07), (2.011, -0.4, -1.074e-07), (1.894, -0.7847, -1.074e-07), (1.705, -1.139, -1.074e-07), (1.45, -1.45, -1.074e-07), (1.139, -1.705, -1.074e-07), (0.7847, -1.894, -1.074e-07), (0.4, -2.011, -1.074e-07), (-7.141e-08, -2.05, -1.074e-07), (-0.4, -2.011, -1.074e-07), (-0.7847, -1.894, -1.074e-07), (-1.139, -1.705, -1.074e-07), (-1.45, -1.45, -1.074e-07), (-1.705, -1.139, -1.074e-07), (-1.894, -0.7847, -1.074e-07), (-2.011, -0.4, -1.074e-07), (-2.05, -3.157e-08, -1.074e-07), (-2.011, 0.4, -1.074e-07), (-1.894, 0.7847, -1.074e-07), (-1.705, 1.139, -1.074e-07), (-1.45, 1.45, -1.074e-07), (-1.139, 1.705, -1.074e-07), (-0.7847, 1.894, -1.074e-07), (-0.4, 2.011, -1.074e-07), (-7.141e-08, 2.05, -1.074e-07)], [], [(66, 1, 3, 67), (67, 3, 5, 70), (70, 5, 7, 73), (73, 7, 9, 76), (76, 9, 11, 79), (79, 11, 13, 82), (82, 13, 15, 85), (85, 15, 17, 88), (88, 17, 19, 91), (91, 19, 21, 94), (94, 21, 23, 97), (97, 23, 25, 100), (100, 25, 27, 103), (103, 27, 29, 106), (106, 29, 31, 109), (109, 31, 33, 112), (112, 33, 35, 115), (115, 35, 37, 118), (118, 37, 39, 121), (121, 39, 41, 124), (124, 41, 43, 127), (127, 43, 45, 130), (130, 45, 47, 133), (133, 47, 49, 136), (136, 49, 51, 139), (139, 51, 53, 142), (142, 53, 55, 145), (145, 55, 57, 148), (148, 57, 59, 151), (151, 59, 61, 154), (154, 61, 63, 157), (157, 63, 1, 66), (190, 159, 64, 191), (159, 158, 65, 64), (158, 157, 66, 65), (189, 156, 159, 190), (156, 155, 158, 159), (155, 154, 157, 158), (188, 153, 156, 189), (153, 152, 155, 156), (152, 151, 154, 155), (187, 150, 153, 188), (150, 149, 152, 153), (149, 148, 151, 152), (186, 147, 150, 187), (147, 146, 149, 150), (146, 145, 148, 149), (185, 144, 147, 186), (144, 143, 146, 147), (143, 142, 145, 146), (184, 141, 144, 185), (141, 140, 143, 144), (140, 139, 142, 143), (183, 138, 141, 184), (138, 137, 140, 141), (137, 136, 139, 140), (182, 135, 138, 183), (135, 134, 137, 138), (134, 133, 136, 137), (181, 132, 135, 182), (132, 131, 134, 135), (131, 130, 133, 134), (180, 129, 132, 181), (129, 128, 131, 132), (128, 127, 130, 131), (179, 126, 129, 180), (126, 125, 128, 129), (125, 124, 127, 128), (178, 123, 126, 179), (123, 122, 125, 126), (122, 121, 124, 125), (177, 120, 123, 178), (120, 119, 122, 123), (119, 118, 121, 122), (176, 117, 120, 177), (117, 116, 119, 120), (116, 115, 118, 119), (175, 114, 117, 176), (114, 113, 116, 117), (113, 112, 115, 116), (174, 111, 114, 175), (111, 110, 113, 114), (110, 109, 112, 113), (173, 108, 111, 174), (108, 107, 110, 111), (107, 106, 109, 110), (172, 105, 108, 173), (105, 104, 107, 108), (104, 103, 106, 107), (171, 102, 105, 172), (102, 101, 104, 105), (101, 100, 103, 104), (170, 99, 102, 171), (99, 98, 101, 102), (98, 97, 100, 101), (169, 96, 99, 170), (96, 95, 98, 99), (95, 94, 97, 98), (168, 93, 96, 169), (93, 92, 95, 96), (92, 91, 94, 95), (167, 90, 93, 168), (90, 89, 92, 93), (89, 88, 91, 92), (166, 87, 90, 167), (87, 86, 89, 90), (86, 85, 88, 89), (165, 84, 87, 166), (84, 83, 86, 87), (83, 82, 85, 86), (164, 81, 84, 165), (81, 80, 83, 84), (80, 79, 82, 83), (163, 78, 81, 164), (78, 77, 80, 81), (77, 76, 79, 80), (162, 75, 78, 163), (75, 74, 77, 78), (74, 73, 76, 77), (161, 72, 75, 162), (72, 71, 74, 75), (71, 70, 73, 74), (160, 69, 72, 161), (69, 68, 71, 72), (68, 67, 70, 71), (191, 64, 69, 160), (64, 65, 68, 69), (65, 66, 67, 68), (223, 191, 160, 192), (192, 160, 161, 193), (193, 161, 162, 194), (194, 162, 163, 195), (195, 163, 164, 196), (196, 164, 165, 197), (197, 165, 166, 198), (198, 166, 167, 199), (199, 167, 168, 200), (200, 168, 169, 201), (201, 169, 170, 202), (202, 170, 171, 203), (203, 171, 172, 204), (204, 172, 173, 205), (205, 173, 174, 206), (206, 174, 175, 207), (207, 175, 176, 208), (208, 176, 177, 209), (209, 177, 178, 210), (210, 178, 179, 211), (211, 179, 180, 212), (212, 180, 181, 213), (213, 181, 182, 214), (214, 182, 183, 215), (215, 183, 184, 216), (216, 184, 185, 217), (217, 185, 186, 218), (218, 186, 187, 219), (219, 187, 188, 220), (220, 188, 189, 221), (221, 189, 190, 222), (222, 190, 191, 223), (62, 222, 223, 0), (60, 221, 222, 62), (58, 220, 221, 60), (56, 219, 220, 58), (54, 218, 219, 56), (52, 217, 218, 54), (50, 216, 217, 52), (48, 215, 216, 50), (46, 214, 215, 48), (44, 213, 214, 46), (42, 212, 213, 44), (40, 211, 212, 42), (38, 210, 211, 40), (36, 209, 210, 38), (34, 208, 209, 36), (32, 207, 208, 34), (30, 206, 207, 32), (28, 205, 206, 30), (26, 204, 205, 28), (24, 203, 204, 26), (22, 202, 203, 24), (20, 201, 202, 22), (18, 200, 201, 20), (16, 199, 200, 18), (14, 198, 199, 16), (12, 197, 198, 14), (10, 196, 197, 12), (8, 195, 196, 10), (6, 194, 195, 8), (4, 193, 194, 6), (2, 192, 193, 4), (0, 223, 192, 2)])
_uv = me_cylinder_001.uv_layers.new(name='UVMap')
_uv.uv.foreach_set('vector', [1.0, 0.7293, 1.0, 1.0, 0.9688, 1.0, 0.9687, 0.7293, 0.9687, 0.7293, 0.9688, 1.0, 0.9375, 1.0, 0.9375, 0.7293, 0.9375, 0.7293, 0.9375, 1.0, 0.9062, 1.0, 0.9062, 0.7293, 0.9062, 0.7293, 0.9062, 1.0, 0.875, 1.0, 0.875, 0.7293, 0.875, 0.7293, 0.875, 1.0, 0.8438, 1.0, 0.8438, 0.7293, 0.8438, 0.7293, 0.8438, 1.0, 0.8125, 1.0, 0.8125, 0.7293, 0.8125, 0.7293, 0.8125, 1.0, 0.7812, 1.0, 0.7812, 0.7293, 0.7812, 0.7293, 0.7812, 1.0, 0.75, 1.0, 0.75, 0.7293, 0.75, 0.7293, 0.75, 1.0, 0.7188, 1.0, 0.7188, 0.7293, 0.7188, 0.7293, 0.7188, 1.0, 0.6875, 1.0, 0.6875, 0.7293, 0.6875, 0.7293, 0.6875, 1.0, 0.6562, 1.0, 0.6562, 0.7293, 0.6562, 0.7293, 0.6562, 1.0, 0.625, 1.0, 0.625, 0.7293, 0.625, 0.7293, 0.625, 1.0, 0.5938, 1.0, 0.5938, 0.7293, 0.5938, 0.7293, 0.5938, 1.0, 0.5625, 1.0, 0.5625, 0.7293, 0.5625, 0.7293, 0.5625, 1.0, 0.5312, 1.0, 0.5312, 0.7293, 0.5312, 0.7293, 0.5312, 1.0, 0.5, 1.0, 0.5, 0.7293, 0.5, 0.7293, 0.5, 1.0, 0.4688, 1.0, 0.4688, 0.7293, 0.4688, 0.7293, 0.4688, 1.0, 0.4375, 1.0, 0.4375, 0.7293, 0.4375, 0.7293, 0.4375, 1.0, 0.4062, 1.0, 0.4063, 0.7293, 0.4063, 0.7293, 0.4062, 1.0, 0.375, 1.0, 0.375, 0.7293, 0.375, 0.7293, 0.375, 1.0, 0.3438, 1.0, 0.3438, 0.7293, 0.3438, 0.7293, 0.3438, 1.0, 0.3125, 1.0, 0.3125, 0.7293, 0.3125, 0.7293, 0.3125, 1.0, 0.2812, 1.0, 0.2812, 0.7293, 0.2812, 0.7293, 0.2812, 1.0, 0.25, 1.0, 0.25, 0.7293, 0.25, 0.7293, 0.25, 1.0, 0.2188, 1.0, 0.2188, 0.7293, 0.2188, 0.7293, 0.2188, 1.0, 0.1875, 1.0, 0.1875, 0.7293, 0.1875, 0.7293, 0.1875, 1.0, 0.1562, 1.0, 0.1562, 0.7293, 0.1562, 0.7293, 0.1562, 1.0, 0.125, 1.0, 0.125, 0.7293, 0.125, 0.7293, 0.125, 1.0, 0.09375, 1.0, 0.09375, 0.7293, 0.09375, 0.7293, 0.09375, 1.0, 0.0625, 1.0, 0.0625, 0.7293, 0.0625, 0.7293, 0.0625, 1.0, 0.03125, 1.0, 0.03125, 0.7293, 0.03125, 0.7293, 0.03125, 1.0, 0.0, 1.0, 0.0, 0.7293, 0.03125, 0.1361, 0.03125, 0.2293, 0.0, 0.2293, 0.0, 0.1361, 0.03125, 0.2293, 0.03125, 0.4793, 0.0, 0.4793, 0.0, 0.2293, 0.03125, 0.4793, 0.03125, 0.7293, 0.0, 0.7293, 0.0, 0.4793, 0.0625, 0.1361, 0.0625, 0.2293, 0.03125, 0.2293, 0.03125, 0.1361, 0.0625, 0.2293, 0.0625, 0.4793, 0.03125, 0.4793, 0.03125, 0.2293, 0.0625, 0.4793, 0.0625, 0.7293, 0.03125, 0.7293, 0.03125, 0.4793, 0.09375, 0.1361, 0.09375, 0.2293, 0.0625, 0.2293, 0.0625, 0.1361, 0.09375, 0.2293, 0.09375, 0.4793, 0.0625, 0.4793, 0.0625, 0.2293, 0.09375, 0.4793, 0.09375, 0.7293, 0.0625, 0.7293, 0.0625, 0.4793, 0.125, 0.1361, 0.125, 0.2293, 0.09375, 0.2293, 0.09375, 0.1361, 0.125, 0.2293, 0.125, 0.4793, 0.09375, 0.4793, 0.09375, 0.2293, 0.125, 0.4793, 0.125, 0.7293, 0.09375, 0.7293, 0.09375, 0.4793, 0.1562, 0.1361, 0.1562, 0.2293, 0.125, 0.2293, 0.125, 0.1361, 0.1562, 0.2293, 0.1562, 0.4793, 0.125, 0.4793, 0.125, 0.2293, 0.1562, 0.4793, 0.1562, 0.7293, 0.125, 0.7293, 0.125, 0.4793, 0.1875, 0.1361, 0.1875, 0.2293, 0.1562, 0.2293, 0.1562, 0.1361, 0.1875, 0.2293, 0.1875, 0.4793, 0.1562, 0.4793, 0.1562, 0.2293, 0.1875, 0.4793, 0.1875, 0.7293, 0.1562, 0.7293, 0.1562, 0.4793, 0.2188, 0.1361, 0.2188, 0.2293, 0.1875, 0.2293, 0.1875, 0.1361, 0.2188, 0.2293, 0.2188, 0.4793, 0.1875, 0.4793, 0.1875, 0.2293, 0.2188, 0.4793, 0.2188, 0.7293, 0.1875, 0.7293, 0.1875, 0.4793, 0.25, 0.1361, 0.25, 0.2293, 0.2188, 0.2293, 0.2188, 0.1361, 0.25, 0.2293, 0.25, 0.4793, 0.2188, 0.4793, 0.2188, 0.2293, 0.25, 0.4793, 0.25, 0.7293, 0.2188, 0.7293, 0.2188, 0.4793, 0.2812, 0.1361, 0.2812, 0.2293, 0.25, 0.2293, 0.25, 0.1361, 0.2812, 0.2293, 0.2812, 0.4793, 0.25, 0.4793, 0.25, 0.2293, 0.2812, 0.4793, 0.2812, 0.7293, 0.25, 0.7293, 0.25, 0.4793, 0.3125, 0.1361, 0.3125, 0.2293, 0.2812, 0.2293, 0.2812, 0.1361, 0.3125, 0.2293, 0.3125, 0.4793, 0.2812, 0.4793, 0.2812, 0.2293, 0.3125, 0.4793, 0.3125, 0.7293, 0.2812, 0.7293, 0.2812, 0.4793, 0.3438, 0.1361, 0.3438, 0.2293, 0.3125, 0.2293, 0.3125, 0.1361, 0.3438, 0.2293, 0.3438, 0.4793, 0.3125, 0.4793, 0.3125, 0.2293, 0.3438, 0.4793, 0.3438, 0.7293, 0.3125, 0.7293, 0.3125, 0.4793, 0.375, 0.1361, 0.375, 0.2293, 0.3438, 0.2293, 0.3438, 0.1361, 0.375, 0.2293, 0.375, 0.4793, 0.3438, 0.4793, 0.3438, 0.2293, 0.375, 0.4793, 0.375, 0.7293, 0.3438, 0.7293, 0.3438, 0.4793, 0.4062, 0.1361, 0.4062, 0.2293, 0.375, 0.2293, 0.375, 0.1361, 0.4062, 0.2293, 0.4062, 0.4793, 0.375, 0.4793, 0.375, 0.2293, 0.4062, 0.4793, 0.4063, 0.7293, 0.375, 0.7293, 0.375, 0.4793, 0.4375, 0.1361, 0.4375, 0.2293, 0.4062, 0.2293, 0.4062, 0.1361, 0.4375, 0.2293, 0.4375, 0.4793, 0.4062, 0.4793, 0.4062, 0.2293, 0.4375, 0.4793, 0.4375, 0.7293, 0.4063, 0.7293, 0.4062, 0.4793, 0.4688, 0.1361, 0.4688, 0.2293, 0.4375, 0.2293, 0.4375, 0.1361, 0.4688, 0.2293, 0.4688, 0.4793, 0.4375, 0.4793, 0.4375, 0.2293, 0.4688, 0.4793, 0.4688, 0.7293, 0.4375, 0.7293, 0.4375, 0.4793, 0.5, 0.1361, 0.5, 0.2293, 0.4688, 0.2293, 0.4688, 0.1361, 0.5, 0.2293, 0.5, 0.4793, 0.4688, 0.4793, 0.4688, 0.2293, 0.5, 0.4793, 0.5, 0.7293, 0.4688, 0.7293, 0.4688, 0.4793, 0.5312, 0.1361, 0.5312, 0.2293, 0.5, 0.2293, 0.5, 0.1361, 0.5312, 0.2293, 0.5312, 0.4793, 0.5, 0.4793, 0.5, 0.2293, 0.5312, 0.4793, 0.5312, 0.7293, 0.5, 0.7293, 0.5, 0.4793, 0.5625, 0.1361, 0.5625, 0.2293, 0.5312, 0.2293, 0.5312, 0.1361, 0.5625, 0.2293, 0.5625, 0.4793, 0.5312, 0.4793, 0.5312, 0.2293, 0.5625, 0.4793, 0.5625, 0.7293, 0.5312, 0.7293, 0.5312, 0.4793, 0.5938, 0.1361, 0.5938, 0.2293, 0.5625, 0.2293, 0.5625, 0.1361, 0.5938, 0.2293, 0.5938, 0.4793, 0.5625, 0.4793, 0.5625, 0.2293, 0.5938, 0.4793, 0.5938, 0.7293, 0.5625, 0.7293, 0.5625, 0.4793, 0.625, 0.1361, 0.625, 0.2293, 0.5938, 0.2293, 0.5938, 0.1361, 0.625, 0.2293, 0.625, 0.4793, 0.5938, 0.4793, 0.5938, 0.2293, 0.625, 0.4793, 0.625, 0.7293, 0.5938, 0.7293, 0.5938, 0.4793, 0.6562, 0.1361, 0.6562, 0.2293, 0.625, 0.2293, 0.625, 0.1361, 0.6562, 0.2293, 0.6562, 0.4793, 0.625, 0.4793, 0.625, 0.2293, 0.6562, 0.4793, 0.6562, 0.7293, 0.625, 0.7293, 0.625, 0.4793, 0.6875, 0.1361, 0.6875, 0.2293, 0.6562, 0.2293, 0.6562, 0.1361, 0.6875, 0.2293, 0.6875, 0.4793, 0.6562, 0.4793, 0.6562, 0.2293, 0.6875, 0.4793, 0.6875, 0.7293, 0.6562, 0.7293, 0.6562, 0.4793, 0.7188, 0.1361, 0.7188, 0.2293, 0.6875, 0.2293, 0.6875, 0.1361, 0.7188, 0.2293, 0.7188, 0.4793, 0.6875, 0.4793, 0.6875, 0.2293, 0.7188, 0.4793, 0.7188, 0.7293, 0.6875, 0.7293, 0.6875, 0.4793, 0.75, 0.1361, 0.75, 0.2293, 0.7188, 0.2293, 0.7188, 0.1361, 0.75, 0.2293, 0.75, 0.4793, 0.7188, 0.4793, 0.7188, 0.2293, 0.75, 0.4793, 0.75, 0.7293, 0.7188, 0.7293, 0.7188, 0.4793, 0.7813, 0.1361, 0.7812, 0.2293, 0.75, 0.2293, 0.75, 0.1361, 0.7812, 0.2293, 0.7812, 0.4793, 0.75, 0.4793, 0.75, 0.2293, 0.7812, 0.4793, 0.7812, 0.7293, 0.75, 0.7293, 0.75, 0.4793, 0.8125, 0.1361, 0.8125, 0.2293, 0.7812, 0.2293, 0.7813, 0.1361, 0.8125, 0.2293, 0.8125, 0.4793, 0.7812, 0.4793, 0.7812, 0.2293, 0.8125, 0.4793, 0.8125, 0.7293, 0.7812, 0.7293, 0.7812, 0.4793, 0.8438, 0.1361, 0.8438, 0.2293, 0.8125, 0.2293, 0.8125, 0.1361, 0.8438, 0.2293, 0.8437, 0.4793, 0.8125, 0.4793, 0.8125, 0.2293, 0.8437, 0.4793, 0.8438, 0.7293, 0.8125, 0.7293, 0.8125, 0.4793, 0.875, 0.1361, 0.875, 0.2293, 0.8438, 0.2293, 0.8438, 0.1361, 0.875, 0.2293, 0.875, 0.4793, 0.8437, 0.4793, 0.8438, 0.2293, 0.875, 0.4793, 0.875, 0.7293, 0.8438, 0.7293, 0.8437, 0.4793, 0.9063, 0.1361, 0.9062, 0.2293, 0.875, 0.2293, 0.875, 0.1361, 0.9062, 0.2293, 0.9062, 0.4793, 0.875, 0.4793, 0.875, 0.2293, 0.9062, 0.4793, 0.9062, 0.7293, 0.875, 0.7293, 0.875, 0.4793, 0.9375, 0.1361, 0.9375, 0.2293, 0.9062, 0.2293, 0.9063, 0.1361, 0.9375, 0.2293, 0.9375, 0.4793, 0.9062, 0.4793, 0.9062, 0.2293, 0.9375, 0.4793, 0.9375, 0.7293, 0.9062, 0.7293, 0.9062, 0.4793, 0.9688, 0.1361, 0.9688, 0.2293, 0.9375, 0.2293, 0.9375, 0.1361, 0.9688, 0.2293, 0.9688, 0.4793, 0.9375, 0.4793, 0.9375, 0.2293, 0.9688, 0.4793, 0.9687, 0.7293, 0.9375, 0.7293, 0.9375, 0.4793, 1.0, 0.1361, 1.0, 0.2293, 0.9688, 0.2293, 0.9688, 0.1361, 1.0, 0.2293, 1.0, 0.4793, 0.9688, 0.4793, 0.9688, 0.2293, 1.0, 0.4793, 1.0, 0.7293, 0.9687, 0.7293, 0.9688, 0.4793, 1.0, 0.06807, 1.0, 0.1361, 0.9688, 0.1361, 0.9687, 0.06807, 0.9687, 0.06807, 0.9688, 0.1361, 0.9375, 0.1361, 0.9375, 0.06807, 0.9375, 0.06807, 0.9375, 0.1361, 0.9063, 0.1361, 0.9063, 0.06807, 0.9063, 0.06807, 0.9063, 0.1361, 0.875, 0.1361, 0.875, 0.06807, 0.875, 0.06807, 0.875, 0.1361, 0.8438, 0.1361, 0.8438, 0.06807, 0.8438, 0.06807, 0.8438, 0.1361, 0.8125, 0.1361, 0.8125, 0.06807, 0.8125, 0.06807, 0.8125, 0.1361, 0.7813, 0.1361, 0.7812, 0.06807, 0.7812, 0.06807, 0.7813, 0.1361, 0.75, 0.1361, 0.75, 0.06807, 0.75, 0.06807, 0.75, 0.1361, 0.7188, 0.1361, 0.7188, 0.06807, 0.7188, 0.06807, 0.7188, 0.1361, 0.6875, 0.1361, 0.6875, 0.06807, 0.6875, 0.06807, 0.6875, 0.1361, 0.6562, 0.1361, 0.6562, 0.06807, 0.6562, 0.06807, 0.6562, 0.1361, 0.625, 0.1361, 0.625, 0.06807, 0.625, 0.06807, 0.625, 0.1361, 0.5938, 0.1361, 0.5938, 0.06807, 0.5938, 0.06807, 0.5938, 0.1361, 0.5625, 0.1361, 0.5625, 0.06807, 0.5625, 0.06807, 0.5625, 0.1361, 0.5312, 0.1361, 0.5312, 0.06807, 0.5312, 0.06807, 0.5312, 0.1361, 0.5, 0.1361, 0.5, 0.06807, 0.5, 0.06807, 0.5, 0.1361, 0.4688, 0.1361, 0.4688, 0.06807, 0.4688, 0.06807, 0.4688, 0.1361, 0.4375, 0.1361, 0.4375, 0.06807, 0.4375, 0.06807, 0.4375, 0.1361, 0.4062, 0.1361, 0.4062, 0.06807, 0.4062, 0.06807, 0.4062, 0.1361, 0.375, 0.1361, 0.375, 0.06807, 0.375, 0.06807, 0.375, 0.1361, 0.3438, 0.1361, 0.3438, 0.06807, 0.3438, 0.06807, 0.3438, 0.1361, 0.3125, 0.1361, 0.3125, 0.06807, 0.3125, 0.06807, 0.3125, 0.1361, 0.2812, 0.1361, 0.2813, 0.06807, 0.2813, 0.06807, 0.2812, 0.1361, 0.25, 0.1361, 0.25, 0.06807, 0.25, 0.06807, 0.25, 0.1361, 0.2188, 0.1361, 0.2188, 0.06807, 0.2188, 0.06807, 0.2188, 0.1361, 0.1875, 0.1361, 0.1875, 0.06807, 0.1875, 0.06807, 0.1875, 0.1361, 0.1562, 0.1361, 0.1562, 0.06807, 0.1562, 0.06807, 0.1562, 0.1361, 0.125, 0.1361, 0.125, 0.06807, 0.125, 0.06807, 0.125, 0.1361, 0.09375, 0.1361, 0.09375, 0.06807, 0.09375, 0.06807, 0.09375, 0.1361, 0.0625, 0.1361, 0.0625, 0.06807, 0.0625, 0.06807, 0.0625, 0.1361, 0.03125, 0.1361, 0.03125, 0.06807, 0.03125, 0.06807, 0.03125, 0.1361, 0.0, 0.1361, 0.0, 0.06807, 0.03125, 0.0, 0.03125, 0.06807, 0.0, 0.06807, 0.0, 0.0, 0.0625, 0.0, 0.0625, 0.06807, 0.03125, 0.06807, 0.03125, 0.0, 0.09375, 0.0, 0.09375, 0.06807, 0.0625, 0.06807, 0.0625, 0.0, 0.125, 0.0, 0.125, 0.06807, 0.09375, 0.06807, 0.09375, 0.0, 0.1562, 0.0, 0.1562, 0.06807, 0.125, 0.06807, 0.125, 0.0, 0.1875, 0.0, 0.1875, 0.06807, 0.1562, 0.06807, 0.1562, 0.0, 0.2188, 0.0, 0.2188, 0.06807, 0.1875, 0.06807, 0.1875, 0.0, 0.25, 0.0, 0.25, 0.06807, 0.2188, 0.06807, 0.2188, 0.0, 0.2812, 0.0, 0.2813, 0.06807, 0.25, 0.06807, 0.25, 0.0, 0.3125, 0.0, 0.3125, 0.06807, 0.2813, 0.06807, 0.2812, 0.0, 0.3438, 0.0, 0.3438, 0.06807, 0.3125, 0.06807, 0.3125, 0.0, 0.375, 0.0, 0.375, 0.06807, 0.3438, 0.06807, 0.3438, 0.0, 0.4062, 0.0, 0.4062, 0.06807, 0.375, 0.06807, 0.375, 0.0, 0.4375, 0.0, 0.4375, 0.06807, 0.4062, 0.06807, 0.4062, 0.0, 0.4688, 0.0, 0.4688, 0.06807, 0.4375, 0.06807, 0.4375, 0.0, 0.5, 0.0, 0.5, 0.06807, 0.4688, 0.06807, 0.4688, 0.0, 0.5312, 0.0, 0.5312, 0.06807, 0.5, 0.06807, 0.5, 0.0, 0.5625, 0.0, 0.5625, 0.06807, 0.5312, 0.06807, 0.5312, 0.0, 0.5938, 0.0, 0.5938, 0.06807, 0.5625, 0.06807, 0.5625, 0.0, 0.625, 0.0, 0.625, 0.06807, 0.5938, 0.06807, 0.5938, 0.0, 0.6562, 0.0, 0.6562, 0.06807, 0.625, 0.06807, 0.625, 0.0, 0.6875, 0.0, 0.6875, 0.06807, 0.6562, 0.06807, 0.6562, 0.0, 0.7188, 0.0, 0.7188, 0.06807, 0.6875, 0.06807, 0.6875, 0.0, 0.75, 0.0, 0.75, 0.06807, 0.7188, 0.06807, 0.7188, 0.0, 0.7812, 0.0, 0.7812, 0.06807, 0.75, 0.06807, 0.75, 0.0, 0.8125, 0.0, 0.8125, 0.06807, 0.7812, 0.06807, 0.7812, 0.0, 0.8438, 0.0, 0.8438, 0.06807, 0.8125, 0.06807, 0.8125, 0.0, 0.875, 0.0, 0.875, 0.06807, 0.8438, 0.06807, 0.8438, 0.0, 0.9062, 0.0, 0.9063, 0.06807, 0.875, 0.06807, 0.875, 0.0, 0.9375, 0.0, 0.9375, 0.06807, 0.9063, 0.06807, 0.9062, 0.0, 0.9688, 0.0, 0.9687, 0.06807, 0.9375, 0.06807, 0.9375, 0.0, 1.0, 0.0, 1.0, 0.06807, 0.9687, 0.06807, 0.9688, 0.0])
me_cylinder_001.update()

# ---- objects
ob_ptorus1 = bpy.data.objects.new('pTorus1', me_mesh)
ob_waterfall = bpy.data.objects.new('waterfall', me_cylinder)
ob_water = bpy.data.objects.new('water', me_cylinder_001)

# ---- transforms, parenting, visibility, modifiers, constraints
ob_ptorus1.location = (-1.325, 0.0, 0.9159)
ob_ptorus1.rotation_euler = (-3.142, 0.0, 0.0)
ob_ptorus1.scale = (1.384, 1.384, 1.384)
ob_ptorus1.color = (0.8, 0.8, 0.8, 1.0)
ob_waterfall.location = (-2.295, 0.0, 2.047)
ob_waterfall.rotation_euler = (1.255, 1.483, 1.219)
ob_waterfall.scale = (-0.1142, 0.2863, 0.2874)
_m = ob_waterfall.modifiers.new('Subdivision', 'SUBSURF')
ob_water.location = (-4.519, 0.009678, 0.06241)

# ---- collection membership
scene.collection.objects.link(ob_ptorus1)
scene.collection.objects.link(ob_waterfall)
scene.collection.objects.link(ob_water)

# ---- scene / render settings (as saved in the file)
scene.frame_start = 1; scene.frame_end = 250; scene.frame_set(227)
scene.render.engine = 'BLENDER_EEVEE_NEXT'
scene.cycles.sampling_pattern = 'TABULATED_SOBOL'
scene.view_settings.view_transform = 'Filmic'
bpy.context.view_layer.update()

# ---- added for rendering (the .blend has no active camera and no usable light): camera, sun
cam_auto = bpy.data.cameras.new('AutoCamera')
cam_auto.lens = 50.0
cam_auto.sensor_width = 36.0
cam_auto.clip_end = 1000.0
ob_auto_camera = bpy.data.objects.new('AutoCamera', cam_auto)
scene.collection.objects.link(ob_auto_camera)
ob_auto_camera.location = (5.5513, -10.2227, 8.27055)
ob_auto_camera.rotation_euler = (1.09748, -7.21219e-08, 0.694738)
scene.camera = ob_auto_camera
light_auto_sun = bpy.data.lights.new('AutoSun', 'SUN')
light_auto_sun.energy = 3.0
light_auto_sun.angle = 0.0523599
ob_auto_sun = bpy.data.objects.new('AutoSun', light_auto_sun)
scene.collection.objects.link(ob_auto_sun)
ob_auto_sun.rotation_euler = (0.872665, 0.174533, 0.523599)
bpy.context.view_layer.update()
